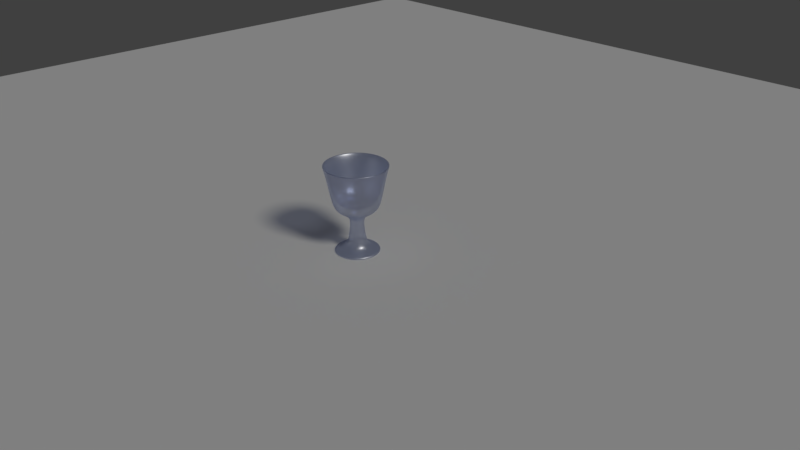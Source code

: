# Source: Goblet.blend  (saved by Blender 2.79.0; exported with 4.5.12 LTS)
import bpy
from mathutils import Matrix  # noqa: F401  (used for matrix-valued properties, if any)

bpy.ops.wm.read_factory_settings(use_empty=True)
scene = bpy.context.scene
scene.name = 'Scene'

# ---- collections
col_collection_1 = bpy.data.collections.new('Collection 1'); scene.collection.children.link(col_collection_1)

# ---- materials (node trees are filled in below, after node groups)
mat_material_003 = bpy.data.materials.new('Material.003')
mat_material_003.alpha_threshold = 0.0
mat_material_003.roughness = 0.5

# ---- material node trees
mat_material_003.use_nodes = True; mat_material_003.node_tree.nodes.clear()
_N = mat_material_003.node_tree.nodes; _L = mat_material_003.node_tree.links
n0 = _N.new('ShaderNodeBsdfAnisotropic'); n0.name = 'Glossy BSDF'; n0.location = (-67, 367)
n0.distribution = 'GGX'
n0.inputs[1].default_value = 0.4082
n1 = _N.new('ShaderNodeMixShader'); n1.name = 'Mix Shader'; n1.location = (171, 253)
n1.inputs[0].default_value = 0.6
n2 = _N.new('ShaderNodeOutputMaterial'); n2.name = 'Material Output'; n2.location = (400, 273)
n3 = _N.new('ShaderNodeBsdfTransparent'); n3.name = 'Transparent BSDF'; n3.location = (-61, 188)
n3.inputs[0].default_value = (0.7572, 0.8142, 1.0, 1.0)
_L.new(n1.outputs[0], n2.inputs[0])
_L.new(n0.outputs[0], n1.inputs[1])
_L.new(n3.outputs[0], n1.inputs[2])
n2.is_active_output = True

# ---- world
world_world = bpy.data.worlds.new('World'); scene.world = world_world
world_world.color = (0.05088, 0.05088, 0.05088)
world_world.use_sun_shadow = False
world_world.sun_shadow_jitter_overblur = 0.0
world_world.cycles.sampling_method = 'MANUAL'

# ---- cameras
cam_camera = bpy.data.cameras.new('Camera')
cam_camera.clip_end = 100.0
cam_camera.lens = 35.0
cam_camera.sensor_width = 32.0
cam_camera.sensor_height = 18.0
cam_camera.ortho_scale = 7.314
cam_camera.dof.focus_distance = 0.0

# ---- lights
light_sun = bpy.data.lights.new('Sun', 'SUN')
light_sun.transmission_factor = 0.0
light_sun.angle = 0.1993
light_sun.energy = 1.0
light_sun.shadow_buffer_clip_start = 0.5
light_sun.shadow_soft_size = 0.1
light_sun.shadow_cascade_max_distance = 1000.0
light_area = bpy.data.lights.new('Area', 'AREA')
light_area.transmission_factor = 0.0
light_area.energy = 0.7854
light_area.shadow_buffer_clip_start = 0.5
light_area.shadow_soft_size = 0.1
light_area.shadow_maximum_resolution = 0.006
light_area.use_absolute_resolution = True
light_area.size = 0.1
light_area.size_y = 0.1
light_area.use_nodes = True; light_area.node_tree.nodes.clear()
_N = light_area.node_tree.nodes; _L = light_area.node_tree.links
n0 = _N.new('ShaderNodeOutputLight'); n0.name = 'Lamp Output'; n0.location = (366, 298)
n1 = _N.new('ShaderNodeMixShader'); n1.name = 'Mix Shader'; n1.location = (198, 290)
n2 = _N.new('ShaderNodeBsdfDiffuse'); n2.name = 'Diffuse BSDF'; n2.location = (4, 343)
n3 = _N.new('ShaderNodeBsdfTransparent'); n3.name = 'Transparent BSDF'; n3.location = (11, 176)
_L.new(n1.outputs[0], n0.inputs[0])
_L.new(n2.outputs[0], n1.inputs[1])
n0.is_active_output = True

# ---- meshes
me_plane = bpy.data.meshes.new('Plane')
me_plane.from_pydata([(-1.0, -1.0, 0.0), (1.0, -1.0, 0.0), (-1.0, 1.0, 0.0), (1.0, 1.0, 0.0)], [], [(0, 1, 3, 2)])
me_plane.use_remesh_preserve_volume = False
me_plane.use_remesh_preserve_attributes = False
me_plane.use_mirror_vertex_groups = False
me_plane.update()
me_untitled = bpy.data.meshes.new('Untitled')
me_untitled.from_pydata([(0.9239, -1.097, -0.3827), (0.7071, -1.097, -0.7071), (0.3827, -1.097, -0.9239), (5.066e-07, -1.097, -1.0), (-0.3827, -1.097, -0.9239), (-0.7071, -1.097, -0.7071), (-0.9239, -1.097, -0.3827), (-1.0, -1.097, -3.576e-07), (-0.9239, -1.097, 0.3827), (-0.7071, -1.097, 0.7071), (-0.3827, -1.097, 0.9239), (-1.49e-07, -1.097, 1.0), (0.3827, -1.097, 0.9239), (0.7071, -1.097, 0.7071), (0.9239, -1.097, 0.3827), (1.0, -1.097, 0.0), (1.248, 0.5134, -0.5169), (0.955, 0.5134, -0.955), (0.5169, 0.5134, -1.248), (6.843e-07, 0.5134, -1.351), (-0.5169, 0.5134, -1.248), (-0.955, 0.5134, -0.955), (-1.248, 0.5134, -0.5169), (-1.351, 0.5134, -4.884e-07), (-1.248, 0.5134, 0.5169), (-0.955, 0.5134, 0.955), (-0.5169, 0.5134, 1.248), (-2.013e-07, 0.5134, 1.351), (0.5169, 0.5134, 1.248), (0.955, 0.5134, 0.955), (1.248, 0.5134, 0.5169), (1.351, 0.5134, -5.365e-09), (1.181, 0.5373, -0.4891), (0.9037, 0.5373, -0.9037), (0.4891, 0.5373, -1.181), (6.463e-07, 0.5373, -1.278), (-0.4891, 0.5373, -1.181), (-0.9037, 0.5373, -0.9037), (-1.181, 0.5373, -0.4891), (-1.278, 0.5373, -4.583e-07), (-1.181, 0.5373, 0.4891), (-0.9037, 0.5373, 0.9037), (-0.4891, 0.5373, 1.181), (-1.928e-07, 0.5373, 1.278), (0.4891, 0.5373, 1.181), (0.9037, 0.5373, 0.9037), (1.181, 0.5373, 0.4891), (1.278, 0.5373, -3.648e-09), (0.856, -1.053, -0.3546), (0.6551, -1.053, -0.6551), (-8.629e-10, -1.284, 4.649e-10), (0.3546, -1.053, -0.856), (4.685e-07, -1.053, -0.9265), (-0.3546, -1.053, -0.856), (-0.6551, -1.053, -0.6551), (-0.856, -1.053, -0.3546), (-0.9265, -1.053, -3.283e-07), (-0.856, -1.053, 0.3546), (-0.6551, -1.053, 0.6551), (-0.3546, -1.053, 0.856), (-1.398e-07, -1.053, 0.9265), (0.3546, -1.053, 0.856), (0.6551, -1.053, 0.6551), (0.856, -1.053, 0.3546), (0.9265, -1.053, 1.328e-09), (0.3448, -1.594, -0.1428), (0.2639, -1.594, -0.2639), (0.1428, -1.594, -0.3448), (1.891e-07, -1.594, -0.3733), (-0.1428, -1.594, -0.3448), (-0.2639, -1.594, -0.2639), (-0.3448, -1.594, -0.1428), (-0.3733, -1.594, -1.148e-07), (-0.3448, -1.594, 0.1428), (-0.2639, -1.594, 0.2639), (-0.1428, -1.594, 0.3448), (-5.562e-08, -1.594, 0.3733), (0.1428, -1.594, 0.3448), (0.2639, -1.594, 0.2639), (0.3448, -1.594, 0.1428), (0.3733, -1.594, 1.868e-08), (0.3229, -2.516, -0.1338), (0.2472, -2.516, -0.2472), (0.1338, -2.516, -0.3229), (1.771e-07, -2.516, -0.3495), (-0.1338, -2.516, -0.3229), (-0.2472, -2.516, -0.2472), (-0.3229, -2.516, -0.1338), (-0.3495, -2.516, -1.075e-07), (-0.3229, -2.516, 0.1338), (-0.2472, -2.516, 0.2472), (-0.1338, -2.516, 0.3229), (-5.209e-08, -2.516, 0.3495), (0.1338, -2.516, 0.3229), (0.2472, -2.516, 0.2472), (0.3229, -2.516, 0.1338), (0.3495, -2.516, 1.749e-08), (0.3638, -2.687, -0.1507), (0.2784, -2.687, -0.2784), (0.1507, -2.687, -0.3638), (1.995e-07, -2.687, -0.3937), (-0.1507, -2.687, -0.3638), (-0.2784, -2.687, -0.2784), (-0.3638, -2.687, -0.1507), (-0.3937, -2.687, -1.246e-07), (-0.3638, -2.687, 0.1507), (-0.2784, -2.687, 0.2784), (-0.1507, -2.687, 0.3638), (-5.867e-08, -2.687, 0.3937), (0.1507, -2.687, 0.3638), (0.2784, -2.687, 0.2784), (0.3638, -2.687, 0.1507), (0.3937, -2.687, 2.318e-07), (0.4305, -2.897, -0.1783), (0.3295, -2.897, -0.3295), (0.1783, -2.897, -0.4305), (2.361e-07, -2.897, -0.466), (-0.1783, -2.897, -0.4305), (-0.3295, -2.897, -0.3295), (-0.4305, -2.897, -0.1783), (-0.466, -2.897, -1.526e-07), (-0.4305, -2.897, 0.1783), (-0.3295, -2.897, 0.3295), (-0.1783, -2.897, 0.4305), (-6.944e-08, -2.897, 0.466), (0.1783, -2.897, 0.4305), (0.3295, -2.897, 0.3295), (0.4305, -2.897, 0.1783), (0.466, -2.897, 7.074e-07), (0.611, -2.997, -0.2531), (0.4676, -2.997, -0.4676), (0.2531, -2.997, -0.611), (3.35e-07, -2.997, -0.6613), (-0.2531, -2.997, -0.611), (-0.4676, -2.997, -0.4676), (-0.611, -2.997, -0.2531), (-0.6613, -2.997, -2.283e-07), (-0.611, -2.997, 0.2531), (-0.4676, -2.997, 0.4676), (-0.2531, -2.997, 0.611), (-9.854e-08, -2.997, 0.6613), (0.2531, -2.997, 0.611), (0.4676, -2.997, 0.4676), (0.611, -2.997, 0.2531), (0.6613, -2.997, 1.17e-06), (0.8449, -3.066, -0.35), (0.6466, -3.066, -0.6466), (0.35, -3.066, -0.8449), (4.633e-07, -3.066, -0.9145), (-0.35, -3.066, -0.8449), (-0.6466, -3.066, -0.6466), (-0.8449, -3.066, -0.35), (-0.9145, -3.066, -3.157e-07), (-0.8449, -3.066, 0.35), (-0.6466, -3.066, 0.6466), (-0.35, -3.066, 0.8449), (-1.363e-07, -3.066, 0.9145), (0.35, -3.066, 0.8449), (0.6466, -3.066, 0.6466), (0.8449, -3.066, 0.35), (0.9145, -3.066, 1.618e-06), (0.8449, -3.191, -0.35), (0.6466, -3.191, -0.6466), (-1.703e-09, -3.191, 6.493e-08), (0.35, -3.191, -0.8449), (4.633e-07, -3.191, -0.9145), (-0.35, -3.191, -0.8449), (-0.6466, -3.191, -0.6466), (-0.8449, -3.191, -0.35), (-0.9145, -3.191, -3.157e-07), (-0.8449, -3.191, 0.35), (-0.6466, -3.191, 0.6466), (-0.35, -3.191, 0.8449), (-1.363e-07, -3.191, 0.9145), (0.35, -3.191, 0.8449), (0.6466, -3.191, 0.6466), (0.8449, -3.191, 0.35), (0.9145, -3.191, 1.618e-06), (1.142, 0.1994, -0.4731), (0.8741, 0.1994, -0.8741), (0.4731, 0.1994, -1.142), (6.263e-07, 0.1994, -1.236), (-0.4731, 0.1994, -1.142), (-0.8741, 0.1994, -0.8741), (-1.142, 0.1994, -0.4731), (-1.236, 0.1994, -4.466e-07), (-1.142, 0.1994, 0.4731), (-0.8741, 0.1994, 0.8741), (-0.4731, 0.1994, 1.142), (-1.842e-07, 0.1994, 1.236), (0.4731, 0.1994, 1.142), (0.8741, 0.1994, 0.8741), (1.142, 0.1994, 0.4731), (1.236, 0.1994, -4.479e-09), (1.058, 0.2042, -0.4383), (0.8099, 0.2042, -0.8099), (0.4383, 0.2042, -1.058), (5.792e-07, 0.2042, -1.145), (-0.4383, 0.2042, -1.058), (-0.8099, 0.2042, -0.8099), (-1.058, 0.2042, -0.4383), (-1.145, 0.2042, -4.103e-07), (-1.058, 0.2042, 0.4383), (-0.8099, 0.2042, 0.8099), (-0.4383, 0.2042, 1.058), (-1.728e-07, 0.2042, 1.145), (0.4383, 0.2042, 1.058), (0.8099, 0.2042, 0.8099), (1.058, 0.2042, 0.4383), (1.145, 0.2042, -2.838e-09), (0.2698, -2.046, -0.1118), (0.292, -2.046, 1.921e-08), (0.2698, -2.046, 0.1118), (0.2065, -2.046, 0.2065), (0.1118, -2.046, 0.2698), (-4.352e-08, -2.046, 0.292), (-0.1118, -2.046, 0.2698), (-0.2065, -2.046, 0.2065), (-0.2698, -2.046, 0.1118), (-0.292, -2.046, -8.523e-08), (-0.2698, -2.046, -0.1118), (-0.2065, -2.046, -0.2065), (-0.1118, -2.046, -0.2698), (1.48e-07, -2.046, -0.292), (0.1118, -2.046, -0.2698), (0.2065, -2.046, -0.2065), (0.2857, -2.234, -0.1184), (0.2187, -2.234, -0.2187), (0.1184, -2.234, -0.2857), (1.567e-07, -2.234, -0.3093), (-0.1184, -2.234, -0.2857), (-0.2187, -2.234, -0.2187), (-0.2857, -2.234, -0.1184), (-0.3093, -2.234, -9.191e-08), (-0.2857, -2.234, 0.1184), (-0.2187, -2.234, 0.2187), (-0.1184, -2.234, 0.2857), (-4.608e-08, -2.234, 0.3093), (0.1184, -2.234, 0.2857), (0.2187, -2.234, 0.2187), (0.2857, -2.234, 0.1184), (0.3093, -2.234, 1.869e-08), (0.2635, -1.812, -0.1092), (0.2852, -1.812, 1.941e-08), (0.2635, -1.812, 0.1092), (0.2017, -1.812, 0.2017), (0.1092, -1.812, 0.2635), (-4.251e-08, -1.812, 0.2852), (-0.1092, -1.812, 0.2635), (-0.2017, -1.812, 0.2017), (-0.2635, -1.812, 0.1092), (-0.2852, -1.812, -8.261e-08), (-0.2635, -1.812, -0.1092), (-0.2017, -1.812, -0.2017), (-0.1092, -1.812, -0.2635), (1.445e-07, -1.812, -0.2852), (0.1092, -1.812, -0.2635), (0.2017, -1.812, -0.2017), (0.7639, -1.346, -0.3164), (0.8269, -1.346, 5.16e-09), (0.7639, -1.346, 0.3164), (0.5847, -1.346, 0.5847), (0.3164, -1.346, 0.7639), (-1.232e-07, -1.346, 0.8269), (-0.3164, -1.346, 0.7639), (-0.5847, -1.346, 0.5847), (-0.7639, -1.346, 0.3164), (-0.8269, -1.346, -2.905e-07), (-0.7639, -1.346, -0.3164), (-0.5847, -1.346, -0.5847), (-0.3164, -1.346, -0.7639), (4.189e-07, -1.346, -0.8269), (0.3164, -1.346, -0.7639), (0.5847, -1.346, -0.5847), (1.228, 0.5606, -0.5085), (0.9396, 0.5606, -0.9396), (0.5085, 0.5606, -1.228), (6.726e-07, 0.5606, -1.329), (-0.5085, 0.5606, -1.228), (-0.9396, 0.5606, -0.9396), (-1.228, 0.5606, -0.5085), (-1.329, 0.5606, -4.786e-07), (-1.228, 0.5606, 0.5085), (-0.9396, 0.5606, 0.9396), (-0.5085, 0.5606, 1.228), (-1.992e-07, 0.5606, 1.329), (0.5085, 0.5606, 1.228), (0.9396, 0.5606, 0.9396), (1.228, 0.5606, 0.5085), (1.329, 0.5606, -4.564e-09), (0.878, -3.128, -0.3637), (0.9503, -3.128, 1.682e-06), (0.878, -3.128, 0.3637), (0.672, -3.128, 0.672), (0.3637, -3.128, 0.878), (-1.416e-07, -3.128, 0.9503), (-0.3637, -3.128, 0.878), (-0.672, -3.128, 0.672), (-0.878, -3.128, 0.3637), (-0.9503, -3.128, -3.281e-07), (-0.878, -3.128, -0.3637), (-0.672, -3.128, -0.672), (-0.3637, -3.128, -0.878), (4.815e-07, -3.128, -0.9503), (0.3637, -3.128, -0.878), (0.672, -3.128, -0.672)], [], [(178, 179, 17, 16), (179, 180, 18, 17), (180, 181, 19, 18), (181, 182, 20, 19), (182, 183, 21, 20), (183, 184, 22, 21), (184, 185, 23, 22), (185, 186, 24, 23), (186, 187, 25, 24), (187, 188, 26, 25), (188, 189, 27, 26), (189, 190, 28, 27), (190, 191, 29, 28), (191, 192, 30, 29), (192, 193, 31, 30), (193, 178, 16, 31), (162, 161, 163), (164, 162, 163), (165, 164, 163), (166, 165, 163), (167, 166, 163), (168, 167, 163), (169, 168, 163), (170, 169, 163), (171, 170, 163), (172, 171, 163), (173, 172, 163), (174, 173, 163), (175, 174, 163), (176, 175, 163), (177, 176, 163), (161, 177, 163), (48, 49, 50), (49, 51, 50), (51, 52, 50), (52, 53, 50), (53, 54, 50), (54, 55, 50), (55, 56, 50), (56, 57, 50), (57, 58, 50), (58, 59, 50), (59, 60, 50), (60, 61, 50), (61, 62, 50), (62, 63, 50), (63, 64, 50), (64, 48, 50), (274, 275, 33, 32), (275, 276, 34, 33), (276, 277, 35, 34), (277, 278, 36, 35), (278, 279, 37, 36), (279, 280, 38, 37), (280, 281, 39, 38), (281, 282, 40, 39), (282, 283, 41, 40), (283, 284, 42, 41), (284, 285, 43, 42), (285, 286, 44, 43), (286, 287, 45, 44), (287, 288, 46, 45), (288, 289, 47, 46), (289, 274, 32, 47), (194, 195, 49, 48), (195, 196, 51, 49), (196, 197, 52, 51), (197, 198, 53, 52), (198, 199, 54, 53), (199, 200, 55, 54), (200, 201, 56, 55), (201, 202, 57, 56), (202, 203, 58, 57), (203, 204, 59, 58), (204, 205, 60, 59), (205, 206, 61, 60), (206, 207, 62, 61), (207, 208, 63, 62), (208, 209, 64, 63), (209, 194, 48, 64), (273, 258, 65, 66), (272, 273, 66, 67), (271, 272, 67, 68), (270, 271, 68, 69), (269, 270, 69, 70), (268, 269, 70, 71), (267, 268, 71, 72), (266, 267, 72, 73), (265, 266, 73, 74), (264, 265, 74, 75), (263, 264, 75, 76), (262, 263, 76, 77), (261, 262, 77, 78), (260, 261, 78, 79), (259, 260, 79, 80), (258, 259, 80, 65), (225, 210, 226, 227), (224, 225, 227, 228), (223, 224, 228, 229), (222, 223, 229, 230), (221, 222, 230, 231), (220, 221, 231, 232), (219, 220, 232, 233), (218, 219, 233, 234), (217, 218, 234, 235), (216, 217, 235, 236), (215, 216, 236, 237), (214, 215, 237, 238), (213, 214, 238, 239), (212, 213, 239, 240), (211, 212, 240, 241), (210, 211, 241, 226), (82, 81, 97, 98), (83, 82, 98, 99), (84, 83, 99, 100), (85, 84, 100, 101), (86, 85, 101, 102), (87, 86, 102, 103), (88, 87, 103, 104), (89, 88, 104, 105), (90, 89, 105, 106), (91, 90, 106, 107), (92, 91, 107, 108), (93, 92, 108, 109), (94, 93, 109, 110), (95, 94, 110, 111), (96, 95, 111, 112), (81, 96, 112, 97), (98, 97, 113, 114), (99, 98, 114, 115), (100, 99, 115, 116), (101, 100, 116, 117), (102, 101, 117, 118), (103, 102, 118, 119), (104, 103, 119, 120), (105, 104, 120, 121), (106, 105, 121, 122), (107, 106, 122, 123), (108, 107, 123, 124), (109, 108, 124, 125), (110, 109, 125, 126), (111, 110, 126, 127), (112, 111, 127, 128), (97, 112, 128, 113), (114, 113, 129, 130), (115, 114, 130, 131), (116, 115, 131, 132), (117, 116, 132, 133), (118, 117, 133, 134), (119, 118, 134, 135), (120, 119, 135, 136), (121, 120, 136, 137), (122, 121, 137, 138), (123, 122, 138, 139), (124, 123, 139, 140), (125, 124, 140, 141), (126, 125, 141, 142), (127, 126, 142, 143), (128, 127, 143, 144), (113, 128, 144, 129), (130, 129, 145, 146), (131, 130, 146, 147), (132, 131, 147, 148), (133, 132, 148, 149), (134, 133, 149, 150), (135, 134, 150, 151), (136, 135, 151, 152), (137, 136, 152, 153), (138, 137, 153, 154), (139, 138, 154, 155), (140, 139, 155, 156), (141, 140, 156, 157), (142, 141, 157, 158), (143, 142, 158, 159), (144, 143, 159, 160), (129, 144, 160, 145), (305, 290, 161, 162), (304, 305, 162, 164), (303, 304, 164, 165), (302, 303, 165, 166), (301, 302, 166, 167), (300, 301, 167, 168), (299, 300, 168, 169), (298, 299, 169, 170), (297, 298, 170, 171), (296, 297, 171, 172), (295, 296, 172, 173), (294, 295, 173, 174), (293, 294, 174, 175), (292, 293, 175, 176), (291, 292, 176, 177), (290, 291, 177, 161), (0, 1, 179, 178), (1, 2, 180, 179), (2, 3, 181, 180), (3, 4, 182, 181), (4, 5, 183, 182), (5, 6, 184, 183), (6, 7, 185, 184), (7, 8, 186, 185), (8, 9, 187, 186), (9, 10, 188, 187), (10, 11, 189, 188), (11, 12, 190, 189), (12, 13, 191, 190), (13, 14, 192, 191), (14, 15, 193, 192), (15, 0, 178, 193), (32, 33, 195, 194), (33, 34, 196, 195), (34, 35, 197, 196), (35, 36, 198, 197), (36, 37, 199, 198), (37, 38, 200, 199), (38, 39, 201, 200), (39, 40, 202, 201), (40, 41, 203, 202), (41, 42, 204, 203), (42, 43, 205, 204), (43, 44, 206, 205), (44, 45, 207, 206), (45, 46, 208, 207), (46, 47, 209, 208), (47, 32, 194, 209), (242, 243, 211, 210), (243, 244, 212, 211), (244, 245, 213, 212), (245, 246, 214, 213), (246, 247, 215, 214), (247, 248, 216, 215), (248, 249, 217, 216), (249, 250, 218, 217), (250, 251, 219, 218), (251, 252, 220, 219), (252, 253, 221, 220), (253, 254, 222, 221), (254, 255, 223, 222), (255, 256, 224, 223), (256, 257, 225, 224), (257, 242, 210, 225), (227, 226, 81, 82), (228, 227, 82, 83), (229, 228, 83, 84), (230, 229, 84, 85), (231, 230, 85, 86), (232, 231, 86, 87), (233, 232, 87, 88), (234, 233, 88, 89), (235, 234, 89, 90), (236, 235, 90, 91), (237, 236, 91, 92), (238, 237, 92, 93), (239, 238, 93, 94), (240, 239, 94, 95), (241, 240, 95, 96), (226, 241, 96, 81), (65, 80, 243, 242), (80, 79, 244, 243), (79, 78, 245, 244), (78, 77, 246, 245), (77, 76, 247, 246), (76, 75, 248, 247), (75, 74, 249, 248), (74, 73, 250, 249), (73, 72, 251, 250), (72, 71, 252, 251), (71, 70, 253, 252), (70, 69, 254, 253), (69, 68, 255, 254), (68, 67, 256, 255), (67, 66, 257, 256), (66, 65, 242, 257), (0, 15, 259, 258), (15, 14, 260, 259), (14, 13, 261, 260), (13, 12, 262, 261), (12, 11, 263, 262), (11, 10, 264, 263), (10, 9, 265, 264), (9, 8, 266, 265), (8, 7, 267, 266), (7, 6, 268, 267), (6, 5, 269, 268), (5, 4, 270, 269), (4, 3, 271, 270), (3, 2, 272, 271), (2, 1, 273, 272), (1, 0, 258, 273), (16, 17, 275, 274), (17, 18, 276, 275), (18, 19, 277, 276), (19, 20, 278, 277), (20, 21, 279, 278), (21, 22, 280, 279), (22, 23, 281, 280), (23, 24, 282, 281), (24, 25, 283, 282), (25, 26, 284, 283), (26, 27, 285, 284), (27, 28, 286, 285), (28, 29, 287, 286), (29, 30, 288, 287), (30, 31, 289, 288), (31, 16, 274, 289), (145, 160, 291, 290), (160, 159, 292, 291), (159, 158, 293, 292), (158, 157, 294, 293), (157, 156, 295, 294), (156, 155, 296, 295), (155, 154, 297, 296), (154, 153, 298, 297), (153, 152, 299, 298), (152, 151, 300, 299), (151, 150, 301, 300), (150, 149, 302, 301), (149, 148, 303, 302), (148, 147, 304, 303), (147, 146, 305, 304), (146, 145, 290, 305)])
me_untitled.polygons.foreach_set('use_smooth', [True] * 320)
_uv = me_untitled.uv_layers.new(name='map1')
_uv.uv.foreach_set('vector', [0.1522, 0.6508, 0.1678, 0.6508, 0.1678, 0.6884, 0.1522, 0.6884, 0.1678, 0.6508, 0.1834, 0.6508, 0.1834, 0.6884, 0.1678, 0.6884, 0.1834, 0.6508, 0.1991, 0.6508, 0.1991, 0.6884, 0.1834, 0.6884, 0.1991, 0.6508, 0.2147, 0.6508, 0.2147, 0.6884, 0.1991, 0.6884, 0.2147, 0.6508, 0.2303, 0.6508, 0.2303, 0.6884, 0.2147, 0.6884, 0.2303, 0.6508, 0.2459, 0.6508, 0.2459, 0.6884, 0.2303, 0.6884, 0.2459, 0.6508, 0.2616, 0.6508, 0.2616, 0.6884, 0.2459, 0.6884, 0.2616, 0.6508, 0.2772, 0.6508, 0.2772, 0.6884, 0.2616, 0.6884, 0.2772, 0.6508, 0.2928, 0.6508, 0.2928, 0.6884, 0.2772, 0.6884, 0.2928, 0.6508, 0.3084, 0.6508, 0.3084, 0.6884, 0.2928, 0.6884, 0.3084, 0.6508, 0.3241, 0.6508, 0.3241, 0.6884, 0.3084, 0.6884, 0.3241, 0.6508, 0.3397, 0.6508, 0.3397, 0.6884, 0.3241, 0.6884, 0.3397, 0.6508, 0.3553, 0.6508, 0.3553, 0.6884, 0.3397, 0.6884, 0.3553, 0.6508, 0.3709, 0.6508, 0.3709, 0.6884, 0.3553, 0.6884, 0.3709, 0.6508, 0.3866, 0.6508, 0.3866, 0.6884, 0.3709, 0.6884, 0.3866, 0.6508, 0.4022, 0.6508, 0.4022, 0.6884, 0.3866, 0.6884, 0.3877, 0.04576, 0.4215, 0.09646, 0.2772, 0.15, 0.337, 0.01189, 0.3877, 0.04576, 0.2772, 0.15, 0.2772, 1.49e-08, 0.337, 0.01189, 0.2772, 0.15, 0.2174, 0.01189, 0.2772, 1.49e-08, 0.2772, 0.15, 0.1667, 0.04576, 0.2174, 0.01189, 0.2772, 0.15, 0.1328, 0.09646, 0.1667, 0.04576, 0.2772, 0.15, 0.1209, 0.1562, 0.1328, 0.09646, 0.2772, 0.15, 0.1328, 0.216, 0.1209, 0.1562, 0.2772, 0.15, 0.1667, 0.2667, 0.1328, 0.216, 0.2772, 0.15, 0.2174, 0.3006, 0.1667, 0.2667, 0.2772, 0.15, 0.2772, 0.3125, 0.2174, 0.3006, 0.2772, 0.15, 0.337, 0.3006, 0.2772, 0.3125, 0.2772, 0.15, 0.3877, 0.2667, 0.337, 0.3006, 0.2772, 0.15, 0.4215, 0.216, 0.3877, 0.2667, 0.2772, 0.15, 0.4334, 0.1562, 0.4215, 0.216, 0.2772, 0.15, 0.4215, 0.09646, 0.4334, 0.1562, 0.2772, 0.15, 0.4215, 0.9035, 0.3877, 0.9542, 0.2772, 0.8375, 0.3877, 0.9542, 0.337, 0.9881, 0.2772, 0.8375, 0.337, 0.9881, 0.2772, 1.0, 0.2772, 0.8375, 0.2772, 1.0, 0.2174, 0.9881, 0.2772, 0.8375, 0.2174, 0.9881, 0.1667, 0.9542, 0.2772, 0.8375, 0.1667, 0.9542, 0.1328, 0.9035, 0.2772, 0.8375, 0.1328, 0.9035, 0.1209, 0.8437, 0.2772, 0.8375, 0.1209, 0.8437, 0.1328, 0.784, 0.2772, 0.8375, 0.1328, 0.784, 0.1667, 0.7333, 0.2772, 0.8375, 0.1667, 0.7333, 0.2174, 0.6994, 0.2772, 0.8375, 0.2174, 0.6994, 0.2772, 0.6875, 0.2772, 0.8375, 0.2772, 0.6875, 0.337, 0.6994, 0.2772, 0.8375, 0.337, 0.6994, 0.3877, 0.7333, 0.2772, 0.8375, 0.3877, 0.7333, 0.4215, 0.784, 0.2772, 0.8375, 0.4215, 0.784, 0.4334, 0.8438, 0.2772, 0.8375, 0.4334, 0.8438, 0.4215, 0.9035, 0.2772, 0.8375, 0.4215, 0.9035, 0.3877, 0.9542, 0.3877, 0.9542, 0.4215, 0.9035, 0.3877, 0.9542, 0.337, 0.9881, 0.337, 0.9881, 0.3877, 0.9542, 0.337, 0.9881, 0.2772, 1.0, 0.2772, 1.0, 0.337, 0.9881, 0.2772, 1.0, 0.2174, 0.9881, 0.2174, 0.9881, 0.2772, 1.0, 0.2174, 0.9881, 0.1667, 0.9542, 0.1667, 0.9542, 0.2174, 0.9881, 0.1667, 0.9542, 0.1328, 0.9035, 0.1328, 0.9035, 0.1667, 0.9542, 0.1328, 0.9035, 0.1209, 0.8437, 0.1209, 0.8437, 0.1328, 0.9035, 0.1209, 0.8437, 0.1328, 0.784, 0.1328, 0.784, 0.1209, 0.8437, 0.1328, 0.784, 0.1667, 0.7333, 0.1667, 0.7333, 0.1328, 0.784, 0.1667, 0.7333, 0.2174, 0.6994, 0.2174, 0.6994, 0.1667, 0.7333, 0.2174, 0.6994, 0.2772, 0.6875, 0.2772, 0.6875, 0.2174, 0.6994, 0.2772, 0.6875, 0.337, 0.6994, 0.337, 0.6994, 0.2772, 0.6875, 0.337, 0.6994, 0.3877, 0.7333, 0.3877, 0.7333, 0.337, 0.6994, 0.3877, 0.7333, 0.4215, 0.784, 0.4215, 0.784, 0.3877, 0.7333, 0.4215, 0.784, 0.4334, 0.8438, 0.4334, 0.8438, 0.4215, 0.784, 0.4334, 0.8438, 0.4215, 0.9035, 0.4215, 0.9035, 0.4334, 0.8438, 0.4215, 0.9035, 0.3877, 0.9542, 0.3877, 0.9542, 0.4215, 0.9035, 0.3877, 0.9542, 0.337, 0.9881, 0.337, 0.9881, 0.3877, 0.9542, 0.337, 0.9881, 0.2772, 1.0, 0.2772, 1.0, 0.337, 0.9881, 0.2772, 1.0, 0.2174, 0.9881, 0.2174, 0.9881, 0.2772, 1.0, 0.2174, 0.9881, 0.1667, 0.9542, 0.1667, 0.9542, 0.2174, 0.9881, 0.1667, 0.9542, 0.1328, 0.9035, 0.1328, 0.9035, 0.1667, 0.9542, 0.1328, 0.9035, 0.1209, 0.8437, 0.1209, 0.8437, 0.1328, 0.9035, 0.1209, 0.8437, 0.1328, 0.784, 0.1328, 0.784, 0.1209, 0.8437, 0.1328, 0.784, 0.1667, 0.7333, 0.1667, 0.7333, 0.1328, 0.784, 0.1667, 0.7333, 0.2174, 0.6994, 0.2174, 0.6994, 0.1667, 0.7333, 0.2174, 0.6994, 0.2772, 0.6875, 0.2772, 0.6875, 0.2174, 0.6994, 0.2772, 0.6875, 0.337, 0.6994, 0.337, 0.6994, 0.2772, 0.6875, 0.337, 0.6994, 0.3877, 0.7333, 0.3877, 0.7333, 0.337, 0.6994, 0.3877, 0.7333, 0.4215, 0.784, 0.4215, 0.784, 0.3877, 0.7333, 0.4215, 0.784, 0.4334, 0.8438, 0.4334, 0.8438, 0.4215, 0.784, 0.4334, 0.8438, 0.4215, 0.9035, 0.4215, 0.9035, 0.4334, 0.8438, 0.3877, 0.04576, 0.4215, 0.09646, 0.4215, 0.09646, 0.3877, 0.04576, 0.337, 0.01189, 0.3877, 0.04576, 0.3877, 0.04576, 0.337, 0.01189, 0.2772, 1.49e-08, 0.337, 0.01189, 0.337, 0.01189, 0.2772, 1.49e-08, 0.2174, 0.01189, 0.2772, 1.49e-08, 0.2772, 1.49e-08, 0.2174, 0.01189, 0.1667, 0.04576, 0.2174, 0.01189, 0.2174, 0.01189, 0.1667, 0.04576, 0.1328, 0.09646, 0.1667, 0.04576, 0.1667, 0.04576, 0.1328, 0.09646, 0.1209, 0.1562, 0.1328, 0.09646, 0.1328, 0.09646, 0.1209, 0.1562, 0.1328, 0.216, 0.1209, 0.1562, 0.1209, 0.1562, 0.1328, 0.216, 0.1667, 0.2667, 0.1328, 0.216, 0.1328, 0.216, 0.1667, 0.2667, 0.2174, 0.3006, 0.1667, 0.2667, 0.1667, 0.2667, 0.2174, 0.3006, 0.2772, 0.3125, 0.2174, 0.3006, 0.2174, 0.3006, 0.2772, 0.3125, 0.337, 0.3006, 0.2772, 0.3125, 0.2772, 0.3125, 0.337, 0.3006, 0.3877, 0.2667, 0.337, 0.3006, 0.337, 0.3006, 0.3877, 0.2667, 0.4215, 0.216, 0.3877, 0.2667, 0.3877, 0.2667, 0.4215, 0.216, 0.4334, 0.1562, 0.4215, 0.216, 0.4215, 0.216, 0.4334, 0.1562, 0.4215, 0.09646, 0.4334, 0.1562, 0.4334, 0.1562, 0.4215, 0.09646, 0.3877, 0.04576, 0.4215, 0.09646, 0.4215, 0.09646, 0.3877, 0.04576, 0.337, 0.01189, 0.3877, 0.04576, 0.3877, 0.04576, 0.337, 0.01189, 0.2772, 1.49e-08, 0.337, 0.01189, 0.337, 0.01189, 0.2772, 1.49e-08, 0.2174, 0.01189, 0.2772, 1.49e-08, 0.2772, 1.49e-08, 0.2174, 0.01189, 0.1667, 0.04576, 0.2174, 0.01189, 0.2174, 0.01189, 0.1667, 0.04576, 0.1328, 0.09646, 0.1667, 0.04576, 0.1667, 0.04576, 0.1328, 0.09646, 0.1209, 0.1562, 0.1328, 0.09646, 0.1328, 0.09646, 0.1209, 0.1562, 0.1328, 0.216, 0.1209, 0.1562, 0.1209, 0.1562, 0.1328, 0.216, 0.1667, 0.2667, 0.1328, 0.216, 0.1328, 0.216, 0.1667, 0.2667, 0.2174, 0.3006, 0.1667, 0.2667, 0.1667, 0.2667, 0.2174, 0.3006, 0.2772, 0.3125, 0.2174, 0.3006, 0.2174, 0.3006, 0.2772, 0.3125, 0.337, 0.3006, 0.2772, 0.3125, 0.2772, 0.3125, 0.337, 0.3006, 0.3877, 0.2667, 0.337, 0.3006, 0.337, 0.3006, 0.3877, 0.2667, 0.4215, 0.216, 0.3877, 0.2667, 0.3877, 0.2667, 0.4215, 0.216, 0.4334, 0.1562, 0.4215, 0.216, 0.4215, 0.216, 0.4334, 0.1562, 0.4215, 0.09646, 0.4334, 0.1562, 0.4334, 0.1562, 0.4215, 0.09646, 0.3877, 0.04576, 0.4215, 0.09646, 0.4215, 0.09646, 0.3877, 0.04576, 0.337, 0.01189, 0.3877, 0.04576, 0.3877, 0.04576, 0.337, 0.01189, 0.2772, 1.49e-08, 0.337, 0.01189, 0.337, 0.01189, 0.2772, 1.49e-08, 0.2174, 0.01189, 0.2772, 1.49e-08, 0.2772, 1.49e-08, 0.2174, 0.01189, 0.1667, 0.04576, 0.2174, 0.01189, 0.2174, 0.01189, 0.1667, 0.04576, 0.1328, 0.09646, 0.1667, 0.04576, 0.1667, 0.04576, 0.1328, 0.09646, 0.1209, 0.1562, 0.1328, 0.09646, 0.1328, 0.09646, 0.1209, 0.1562, 0.1328, 0.216, 0.1209, 0.1562, 0.1209, 0.1562, 0.1328, 0.216, 0.1667, 0.2667, 0.1328, 0.216, 0.1328, 0.216, 0.1667, 0.2667, 0.2174, 0.3006, 0.1667, 0.2667, 0.1667, 0.2667, 0.2174, 0.3006, 0.2772, 0.3125, 0.2174, 0.3006, 0.2174, 0.3006, 0.2772, 0.3125, 0.337, 0.3006, 0.2772, 0.3125, 0.2772, 0.3125, 0.337, 0.3006, 0.3877, 0.2667, 0.337, 0.3006, 0.337, 0.3006, 0.3877, 0.2667, 0.4215, 0.216, 0.3877, 0.2667, 0.3877, 0.2667, 0.4215, 0.216, 0.4334, 0.1562, 0.4215, 0.216, 0.4215, 0.216, 0.4334, 0.1562, 0.4215, 0.09646, 0.4334, 0.1562, 0.4334, 0.1562, 0.4215, 0.09646, 0.3877, 0.04576, 0.4215, 0.09646, 0.4215, 0.09646, 0.3877, 0.04576, 0.337, 0.01189, 0.3877, 0.04576, 0.3877, 0.04576, 0.337, 0.01189, 0.2772, 1.49e-08, 0.337, 0.01189, 0.337, 0.01189, 0.2772, 1.49e-08, 0.2174, 0.01189, 0.2772, 1.49e-08, 0.2772, 1.49e-08, 0.2174, 0.01189, 0.1667, 0.04576, 0.2174, 0.01189, 0.2174, 0.01189, 0.1667, 0.04576, 0.1328, 0.09646, 0.1667, 0.04576, 0.1667, 0.04576, 0.1328, 0.09646, 0.1209, 0.1562, 0.1328, 0.09646, 0.1328, 0.09646, 0.1209, 0.1562, 0.1328, 0.216, 0.1209, 0.1562, 0.1209, 0.1562, 0.1328, 0.216, 0.1667, 0.2667, 0.1328, 0.216, 0.1328, 0.216, 0.1667, 0.2667, 0.2174, 0.3006, 0.1667, 0.2667, 0.1667, 0.2667, 0.2174, 0.3006, 0.2772, 0.3125, 0.2174, 0.3006, 0.2174, 0.3006, 0.2772, 0.3125, 0.337, 0.3006, 0.2772, 0.3125, 0.2772, 0.3125, 0.337, 0.3006, 0.3877, 0.2667, 0.337, 0.3006, 0.337, 0.3006, 0.3877, 0.2667, 0.4215, 0.216, 0.3877, 0.2667, 0.3877, 0.2667, 0.4215, 0.216, 0.4334, 0.1562, 0.4215, 0.216, 0.4215, 0.216, 0.4334, 0.1562, 0.4215, 0.09646, 0.4334, 0.1562, 0.4334, 0.1562, 0.4215, 0.09646, 0.3877, 0.04576, 0.4215, 0.09646, 0.4215, 0.09646, 0.3877, 0.04576, 0.337, 0.01189, 0.3877, 0.04576, 0.3877, 0.04576, 0.337, 0.01189, 0.2772, 1.49e-08, 0.337, 0.01189, 0.337, 0.01189, 0.2772, 1.49e-08, 0.2174, 0.01189, 0.2772, 1.49e-08, 0.2772, 1.49e-08, 0.2174, 0.01189, 0.1667, 0.04576, 0.2174, 0.01189, 0.2174, 0.01189, 0.1667, 0.04576, 0.1328, 0.09646, 0.1667, 0.04576, 0.1667, 0.04576, 0.1328, 0.09646, 0.1209, 0.1562, 0.1328, 0.09646, 0.1328, 0.09646, 0.1209, 0.1562, 0.1328, 0.216, 0.1209, 0.1562, 0.1209, 0.1562, 0.1328, 0.216, 0.1667, 0.2667, 0.1328, 0.216, 0.1328, 0.216, 0.1667, 0.2667, 0.2174, 0.3006, 0.1667, 0.2667, 0.1667, 0.2667, 0.2174, 0.3006, 0.2772, 0.3125, 0.2174, 0.3006, 0.2174, 0.3006, 0.2772, 0.3125, 0.337, 0.3006, 0.2772, 0.3125, 0.2772, 0.3125, 0.337, 0.3006, 0.3877, 0.2667, 0.337, 0.3006, 0.337, 0.3006, 0.3877, 0.2667, 0.4215, 0.216, 0.3877, 0.2667, 0.3877, 0.2667, 0.4215, 0.216, 0.4334, 0.1562, 0.4215, 0.216, 0.4215, 0.216, 0.4334, 0.1562, 0.4215, 0.09646, 0.4334, 0.1562, 0.4334, 0.1562, 0.4215, 0.09646, 0.3877, 0.04576, 0.4215, 0.09646, 0.4215, 0.09646, 0.3877, 0.04576, 0.337, 0.01189, 0.3877, 0.04576, 0.3877, 0.04576, 0.337, 0.01189, 0.2772, 1.49e-08, 0.337, 0.01189, 0.337, 0.01189, 0.2772, 1.49e-08, 0.2174, 0.01189, 0.2772, 1.49e-08, 0.2772, 1.49e-08, 0.2174, 0.01189, 0.1667, 0.04576, 0.2174, 0.01189, 0.2174, 0.01189, 0.1667, 0.04576, 0.1328, 0.09646, 0.1667, 0.04576, 0.1667, 0.04576, 0.1328, 0.09646, 0.1209, 0.1562, 0.1328, 0.09646, 0.1328, 0.09646, 0.1209, 0.1562, 0.1328, 0.216, 0.1209, 0.1562, 0.1209, 0.1562, 0.1328, 0.216, 0.1667, 0.2667, 0.1328, 0.216, 0.1328, 0.216, 0.1667, 0.2667, 0.2174, 0.3006, 0.1667, 0.2667, 0.1667, 0.2667, 0.2174, 0.3006, 0.2772, 0.3125, 0.2174, 0.3006, 0.2174, 0.3006, 0.2772, 0.3125, 0.337, 0.3006, 0.2772, 0.3125, 0.2772, 0.3125, 0.337, 0.3006, 0.3877, 0.2667, 0.337, 0.3006, 0.337, 0.3006, 0.3877, 0.2667, 0.4215, 0.216, 0.3877, 0.2667, 0.3877, 0.2667, 0.4215, 0.216, 0.4334, 0.1562, 0.4215, 0.216, 0.4215, 0.216, 0.4334, 0.1562, 0.4215, 0.09646, 0.4334, 0.1562, 0.4334, 0.1562, 0.4215, 0.09646, 0.3877, 0.04576, 0.4215, 0.09646, 0.4215, 0.09646, 0.3877, 0.04576, 0.337, 0.01189, 0.3877, 0.04576, 0.3877, 0.04576, 0.337, 0.01189, 0.2772, 1.49e-08, 0.337, 0.01189, 0.337, 0.01189, 0.2772, 1.49e-08, 0.2174, 0.01189, 0.2772, 1.49e-08, 0.2772, 1.49e-08, 0.2174, 0.01189, 0.1667, 0.04576, 0.2174, 0.01189, 0.2174, 0.01189, 0.1667, 0.04576, 0.1328, 0.09646, 0.1667, 0.04576, 0.1667, 0.04576, 0.1328, 0.09646, 0.1209, 0.1562, 0.1328, 0.09646, 0.1328, 0.09646, 0.1209, 0.1562, 0.1328, 0.216, 0.1209, 0.1562, 0.1209, 0.1562, 0.1328, 0.216, 0.1667, 0.2667, 0.1328, 0.216, 0.1328, 0.216, 0.1667, 0.2667, 0.2174, 0.3006, 0.1667, 0.2667, 0.1667, 0.2667, 0.2174, 0.3006, 0.2772, 0.3125, 0.2174, 0.3006, 0.2174, 0.3006, 0.2772, 0.3125, 0.337, 0.3006, 0.2772, 0.3125, 0.2772, 0.3125, 0.337, 0.3006, 0.3877, 0.2667, 0.337, 0.3006, 0.337, 0.3006, 0.3877, 0.2667, 0.4215, 0.216, 0.3877, 0.2667, 0.3877, 0.2667, 0.4215, 0.216, 0.4334, 0.1562, 0.4215, 0.216, 0.4215, 0.216, 0.4334, 0.1562, 0.4215, 0.09646, 0.4334, 0.1562, 0.4334, 0.1562, 0.4215, 0.09646, 0.1522, 0.3125, 0.1678, 0.3125, 0.1678, 0.6508, 0.1522, 0.6508, 0.1678, 0.3125, 0.1834, 0.3125, 0.1834, 0.6508, 0.1678, 0.6508, 0.1834, 0.3125, 0.1991, 0.3125, 0.1991, 0.6508, 0.1834, 0.6508, 0.1991, 0.3125, 0.2147, 0.3125, 0.2147, 0.6508, 0.1991, 0.6508, 0.2147, 0.3125, 0.2303, 0.3125, 0.2303, 0.6508, 0.2147, 0.6508, 0.2303, 0.3125, 0.2459, 0.3125, 0.2459, 0.6508, 0.2303, 0.6508, 0.2459, 0.3125, 0.2616, 0.3125, 0.2616, 0.6508, 0.2459, 0.6508, 0.2616, 0.3125, 0.2772, 0.3125, 0.2772, 0.6508, 0.2616, 0.6508, 0.2772, 0.3125, 0.2928, 0.3125, 0.2928, 0.6508, 0.2772, 0.6508, 0.2928, 0.3125, 0.3084, 0.3125, 0.3084, 0.6508, 0.2928, 0.6508, 0.3084, 0.3125, 0.3241, 0.3125, 0.3241, 0.6508, 0.3084, 0.6508, 0.3241, 0.3125, 0.3397, 0.3125, 0.3397, 0.6508, 0.3241, 0.6508, 0.3397, 0.3125, 0.3553, 0.3125, 0.3553, 0.6508, 0.3397, 0.6508, 0.3553, 0.3125, 0.3709, 0.3125, 0.3709, 0.6508, 0.3553, 0.6508, 0.3709, 0.3125, 0.3866, 0.3125, 0.3866, 0.6508, 0.3709, 0.6508, 0.3866, 0.3125, 0.4022, 0.3125, 0.4022, 0.6508, 0.3866, 0.6508, 0.4215, 0.9035, 0.3877, 0.9542, 0.3877, 0.9542, 0.4215, 0.9035, 0.3877, 0.9542, 0.337, 0.9881, 0.337, 0.9881, 0.3877, 0.9542, 0.337, 0.9881, 0.2772, 1.0, 0.2772, 1.0, 0.337, 0.9881, 0.2772, 1.0, 0.2174, 0.9881, 0.2174, 0.9881, 0.2772, 1.0, 0.2174, 0.9881, 0.1667, 0.9542, 0.1667, 0.9542, 0.2174, 0.9881, 0.1667, 0.9542, 0.1328, 0.9035, 0.1328, 0.9035, 0.1667, 0.9542, 0.1328, 0.9035, 0.1209, 0.8437, 0.1209, 0.8437, 0.1328, 0.9035, 0.1209, 0.8437, 0.1328, 0.784, 0.1328, 0.784, 0.1209, 0.8437, 0.1328, 0.784, 0.1667, 0.7333, 0.1667, 0.7333, 0.1328, 0.784, 0.1667, 0.7333, 0.2174, 0.6994, 0.2174, 0.6994, 0.1667, 0.7333, 0.2174, 0.6994, 0.2772, 0.6875, 0.2772, 0.6875, 0.2174, 0.6994, 0.2772, 0.6875, 0.337, 0.6994, 0.337, 0.6994, 0.2772, 0.6875, 0.337, 0.6994, 0.3877, 0.7333, 0.3877, 0.7333, 0.337, 0.6994, 0.3877, 0.7333, 0.4215, 0.784, 0.4215, 0.784, 0.3877, 0.7333, 0.4215, 0.784, 0.4334, 0.8438, 0.4334, 0.8438, 0.4215, 0.784, 0.4334, 0.8438, 0.4215, 0.9035, 0.4215, 0.9035, 0.4334, 0.8438, 0.4215, 0.09646, 0.4334, 0.1562, 0.4334, 0.1562, 0.4215, 0.09646, 0.4334, 0.1562, 0.4215, 0.216, 0.4215, 0.216, 0.4334, 0.1562, 0.4215, 0.216, 0.3877, 0.2667, 0.3877, 0.2667, 0.4215, 0.216, 0.3877, 0.2667, 0.337, 0.3006, 0.337, 0.3006, 0.3877, 0.2667, 0.337, 0.3006, 0.2772, 0.3125, 0.2772, 0.3125, 0.337, 0.3006, 0.2772, 0.3125, 0.2174, 0.3006, 0.2174, 0.3006, 0.2772, 0.3125, 0.2174, 0.3006, 0.1667, 0.2667, 0.1667, 0.2667, 0.2174, 0.3006, 0.1667, 0.2667, 0.1328, 0.216, 0.1328, 0.216, 0.1667, 0.2667, 0.1328, 0.216, 0.1209, 0.1562, 0.1209, 0.1562, 0.1328, 0.216, 0.1209, 0.1562, 0.1328, 0.09646, 0.1328, 0.09646, 0.1209, 0.1562, 0.1328, 0.09646, 0.1667, 0.04576, 0.1667, 0.04576, 0.1328, 0.09646, 0.1667, 0.04576, 0.2174, 0.01189, 0.2174, 0.01189, 0.1667, 0.04576, 0.2174, 0.01189, 0.2772, 1.49e-08, 0.2772, 1.49e-08, 0.2174, 0.01189, 0.2772, 1.49e-08, 0.337, 0.01189, 0.337, 0.01189, 0.2772, 1.49e-08, 0.337, 0.01189, 0.3877, 0.04576, 0.3877, 0.04576, 0.337, 0.01189, 0.3877, 0.04576, 0.4215, 0.09646, 0.4215, 0.09646, 0.3877, 0.04576, 0.3877, 0.04576, 0.4215, 0.09646, 0.4215, 0.09646, 0.3877, 0.04576, 0.337, 0.01189, 0.3877, 0.04576, 0.3877, 0.04576, 0.337, 0.01189, 0.2772, 1.49e-08, 0.337, 0.01189, 0.337, 0.01189, 0.2772, 1.49e-08, 0.2174, 0.01189, 0.2772, 1.49e-08, 0.2772, 1.49e-08, 0.2174, 0.01189, 0.1667, 0.04576, 0.2174, 0.01189, 0.2174, 0.01189, 0.1667, 0.04576, 0.1328, 0.09646, 0.1667, 0.04576, 0.1667, 0.04576, 0.1328, 0.09646, 0.1209, 0.1562, 0.1328, 0.09646, 0.1328, 0.09646, 0.1209, 0.1562, 0.1328, 0.216, 0.1209, 0.1562, 0.1209, 0.1562, 0.1328, 0.216, 0.1667, 0.2667, 0.1328, 0.216, 0.1328, 0.216, 0.1667, 0.2667, 0.2174, 0.3006, 0.1667, 0.2667, 0.1667, 0.2667, 0.2174, 0.3006, 0.2772, 0.3125, 0.2174, 0.3006, 0.2174, 0.3006, 0.2772, 0.3125, 0.337, 0.3006, 0.2772, 0.3125, 0.2772, 0.3125, 0.337, 0.3006, 0.3877, 0.2667, 0.337, 0.3006, 0.337, 0.3006, 0.3877, 0.2667, 0.4215, 0.216, 0.3877, 0.2667, 0.3877, 0.2667, 0.4215, 0.216, 0.4334, 0.1562, 0.4215, 0.216, 0.4215, 0.216, 0.4334, 0.1562, 0.4215, 0.09646, 0.4334, 0.1562, 0.4334, 0.1562, 0.4215, 0.09646, 0.4215, 0.09646, 0.4334, 0.1562, 0.4334, 0.1562, 0.4215, 0.09646, 0.4334, 0.1562, 0.4215, 0.216, 0.4215, 0.216, 0.4334, 0.1562, 0.4215, 0.216, 0.3877, 0.2667, 0.3877, 0.2667, 0.4215, 0.216, 0.3877, 0.2667, 0.337, 0.3006, 0.337, 0.3006, 0.3877, 0.2667, 0.337, 0.3006, 0.2772, 0.3125, 0.2772, 0.3125, 0.337, 0.3006, 0.2772, 0.3125, 0.2174, 0.3006, 0.2174, 0.3006, 0.2772, 0.3125, 0.2174, 0.3006, 0.1667, 0.2667, 0.1667, 0.2667, 0.2174, 0.3006, 0.1667, 0.2667, 0.1328, 0.216, 0.1328, 0.216, 0.1667, 0.2667, 0.1328, 0.216, 0.1209, 0.1562, 0.1209, 0.1562, 0.1328, 0.216, 0.1209, 0.1562, 0.1328, 0.09646, 0.1328, 0.09646, 0.1209, 0.1562, 0.1328, 0.09646, 0.1667, 0.04576, 0.1667, 0.04576, 0.1328, 0.09646, 0.1667, 0.04576, 0.2174, 0.01189, 0.2174, 0.01189, 0.1667, 0.04576, 0.2174, 0.01189, 0.2772, 1.49e-08, 0.2772, 1.49e-08, 0.2174, 0.01189, 0.2772, 1.49e-08, 0.337, 0.01189, 0.337, 0.01189, 0.2772, 1.49e-08, 0.337, 0.01189, 0.3877, 0.04576, 0.3877, 0.04576, 0.337, 0.01189, 0.3877, 0.04576, 0.4215, 0.09646, 0.4215, 0.09646, 0.3877, 0.04576, 0.4215, 0.09646, 0.4334, 0.1562, 0.4334, 0.1562, 0.4215, 0.09646, 0.4334, 0.1562, 0.4215, 0.216, 0.4215, 0.216, 0.4334, 0.1562, 0.4215, 0.216, 0.3877, 0.2667, 0.3877, 0.2667, 0.4215, 0.216, 0.3877, 0.2667, 0.337, 0.3006, 0.337, 0.3006, 0.3877, 0.2667, 0.337, 0.3006, 0.2772, 0.3125, 0.2772, 0.3125, 0.337, 0.3006, 0.2772, 0.3125, 0.2174, 0.3006, 0.2174, 0.3006, 0.2772, 0.3125, 0.2174, 0.3006, 0.1667, 0.2667, 0.1667, 0.2667, 0.2174, 0.3006, 0.1667, 0.2667, 0.1328, 0.216, 0.1328, 0.216, 0.1667, 0.2667, 0.1328, 0.216, 0.1209, 0.1562, 0.1209, 0.1562, 0.1328, 0.216, 0.1209, 0.1562, 0.1328, 0.09646, 0.1328, 0.09646, 0.1209, 0.1562, 0.1328, 0.09646, 0.1667, 0.04576, 0.1667, 0.04576, 0.1328, 0.09646, 0.1667, 0.04576, 0.2174, 0.01189, 0.2174, 0.01189, 0.1667, 0.04576, 0.2174, 0.01189, 0.2772, 1.49e-08, 0.2772, 1.49e-08, 0.2174, 0.01189, 0.2772, 1.49e-08, 0.337, 0.01189, 0.337, 0.01189, 0.2772, 1.49e-08, 0.337, 0.01189, 0.3877, 0.04576, 0.3877, 0.04576, 0.337, 0.01189, 0.3877, 0.04576, 0.4215, 0.09646, 0.4215, 0.09646, 0.3877, 0.04576, 0.4215, 0.9035, 0.3877, 0.9542, 0.3877, 0.9542, 0.4215, 0.9035, 0.3877, 0.9542, 0.337, 0.9881, 0.337, 0.9881, 0.3877, 0.9542, 0.337, 0.9881, 0.2772, 1.0, 0.2772, 1.0, 0.337, 0.9881, 0.2772, 1.0, 0.2174, 0.9881, 0.2174, 0.9881, 0.2772, 1.0, 0.2174, 0.9881, 0.1667, 0.9542, 0.1667, 0.9542, 0.2174, 0.9881, 0.1667, 0.9542, 0.1328, 0.9035, 0.1328, 0.9035, 0.1667, 0.9542, 0.1328, 0.9035, 0.1209, 0.8437, 0.1209, 0.8437, 0.1328, 0.9035, 0.1209, 0.8437, 0.1328, 0.784, 0.1328, 0.784, 0.1209, 0.8437, 0.1328, 0.784, 0.1667, 0.7333, 0.1667, 0.7333, 0.1328, 0.784, 0.1667, 0.7333, 0.2174, 0.6994, 0.2174, 0.6994, 0.1667, 0.7333, 0.2174, 0.6994, 0.2772, 0.6875, 0.2772, 0.6875, 0.2174, 0.6994, 0.2772, 0.6875, 0.337, 0.6994, 0.337, 0.6994, 0.2772, 0.6875, 0.337, 0.6994, 0.3877, 0.7333, 0.3877, 0.7333, 0.337, 0.6994, 0.3877, 0.7333, 0.4215, 0.784, 0.4215, 0.784, 0.3877, 0.7333, 0.4215, 0.784, 0.4334, 0.8438, 0.4334, 0.8438, 0.4215, 0.784, 0.4334, 0.8438, 0.4215, 0.9035, 0.4215, 0.9035, 0.4334, 0.8438, 0.4215, 0.09646, 0.4334, 0.1562, 0.4334, 0.1562, 0.4215, 0.09646, 0.4334, 0.1562, 0.4215, 0.216, 0.4215, 0.216, 0.4334, 0.1562, 0.4215, 0.216, 0.3877, 0.2667, 0.3877, 0.2667, 0.4215, 0.216, 0.3877, 0.2667, 0.337, 0.3006, 0.337, 0.3006, 0.3877, 0.2667, 0.337, 0.3006, 0.2772, 0.3125, 0.2772, 0.3125, 0.337, 0.3006, 0.2772, 0.3125, 0.2174, 0.3006, 0.2174, 0.3006, 0.2772, 0.3125, 0.2174, 0.3006, 0.1667, 0.2667, 0.1667, 0.2667, 0.2174, 0.3006, 0.1667, 0.2667, 0.1328, 0.216, 0.1328, 0.216, 0.1667, 0.2667, 0.1328, 0.216, 0.1209, 0.1562, 0.1209, 0.1562, 0.1328, 0.216, 0.1209, 0.1562, 0.1328, 0.09646, 0.1328, 0.09646, 0.1209, 0.1562, 0.1328, 0.09646, 0.1667, 0.04576, 0.1667, 0.04576, 0.1328, 0.09646, 0.1667, 0.04576, 0.2174, 0.01189, 0.2174, 0.01189, 0.1667, 0.04576, 0.2174, 0.01189, 0.2772, 1.49e-08, 0.2772, 1.49e-08, 0.2174, 0.01189, 0.2772, 1.49e-08, 0.337, 0.01189, 0.337, 0.01189, 0.2772, 1.49e-08, 0.337, 0.01189, 0.3877, 0.04576, 0.3877, 0.04576, 0.337, 0.01189, 0.3877, 0.04576, 0.4215, 0.09646, 0.4215, 0.09646, 0.3877, 0.04576])
me_untitled.materials.append(mat_material_003)
me_untitled.use_remesh_preserve_volume = False
me_untitled.use_remesh_preserve_attributes = False
me_untitled.use_mirror_vertex_groups = False
me_untitled.update()
me_untitled.normals_split_custom_set([tuple(v) for v in zip(*[iter([0.9015, -0.2186, -0.3734, 0.69, -0.2186, -0.69, 0.6853, -0.2462, -0.6853, 0.8954, -0.2462, -0.3709, 0.69, -0.2186, -0.69, 0.3734, -0.2186, -0.9015, 0.3709, -0.2462, -0.8954, 0.6853, -0.2462, -0.6853, 0.3734, -0.2186, -0.9015, 4.331e-07, -0.2186, -0.9758, 8.67e-06, -0.2462, -0.9692, 0.3709, -0.2462, -0.8954, 4.331e-07, -0.2186, -0.9758, -0.3734, -0.2186, -0.9015, -0.3709, -0.2462, -0.8954, 8.67e-06, -0.2462, -0.9692, -0.3734, -0.2186, -0.9015, -0.69, -0.2186, -0.69, -0.6853, -0.2462, -0.6853, -0.3709, -0.2462, -0.8954, -0.69, -0.2186, -0.69, -0.9015, -0.2186, -0.3734, -0.8954, -0.2462, -0.3709, -0.6853, -0.2462, -0.6853, -0.9015, -0.2186, -0.3734, -0.9758, -0.2186, -1.826e-07, -0.9692, -0.2462, -8.414e-06, -0.8954, -0.2462, -0.3709, -0.9758, -0.2186, -1.826e-07, -0.9015, -0.2186, 0.3734, -0.8954, -0.2462, 0.3709, -0.9692, -0.2462, -8.414e-06, -0.9015, -0.2186, 0.3734, -0.69, -0.2186, 0.69, -0.6853, -0.2462, 0.6853, -0.8954, -0.2462, 0.3709, -0.69, -0.2186, 0.69, -0.3734, -0.2186, 0.9015, -0.3709, -0.2462, 0.8954, -0.6853, -0.2462, 0.6853, -0.3734, -0.2186, 0.9015, -8.357e-08, -0.2186, 0.9758, -8.311e-06, -0.2462, 0.9692, -0.3709, -0.2462, 0.8954, -8.357e-08, -0.2186, 0.9758, 0.3734, -0.2186, 0.9015, 0.3709, -0.2462, 0.8954, -8.311e-06, -0.2462, 0.9692, 0.3734, -0.2186, 0.9015, 0.69, -0.2186, 0.69, 0.6853, -0.2462, 0.6853, 0.3709, -0.2462, 0.8954, 0.69, -0.2186, 0.69, 0.9015, -0.2186, 0.3734, 0.8954, -0.2462, 0.3709, 0.6853, -0.2462, 0.6853, 0.9015, -0.2186, 0.3734, 0.9758, -0.2186, 2.147e-07, 0.9692, -0.2462, 8.491e-06, 0.8954, -0.2462, 0.3709, 0.9758, -0.2186, 2.147e-07, 0.9015, -0.2186, -0.3734, 0.8954, -0.2462, -0.3709, 0.9692, -0.2462, 8.491e-06, 0.108, -0.9883, -0.108, 0.1411, -0.9883, -0.05845, 1.018e-14, -1.0, -1.79e-07, 0.05847, -0.9883, -0.1411, 0.108, -0.9883, -0.108, 1.018e-14, -1.0, -1.79e-07, 2.532e-05, -0.9883, -0.1527, 0.05847, -0.9883, -0.1411, 1.018e-14, -1.0, -1.79e-07, -0.05842, -0.9883, -0.1411, 2.532e-05, -0.9883, -0.1527, 1.018e-14, -1.0, -1.79e-07, -0.108, -0.9883, -0.108, -0.05842, -0.9883, -0.1411, 1.018e-14, -1.0, -1.79e-07, -0.1411, -0.9883, -0.05847, -0.108, -0.9883, -0.108, 1.018e-14, -1.0, -1.79e-07, -0.1527, -0.9883, -2.477e-05, -0.1411, -0.9883, -0.05847, 1.018e-14, -1.0, -1.79e-07, -0.1411, -0.9883, 0.05842, -0.1527, -0.9883, -2.477e-05, 1.018e-14, -1.0, -1.79e-07, -0.108, -0.9883, 0.108, -0.1411, -0.9883, 0.05842, 1.018e-14, -1.0, -1.79e-07, -0.05847, -0.9883, 0.1411, -0.108, -0.9883, 0.108, 1.018e-14, -1.0, -1.79e-07, -2.483e-05, -0.9883, 0.1527, -0.05847, -0.9883, 0.1411, 1.018e-14, -1.0, -1.79e-07, 0.05842, -0.9883, 0.1411, -2.483e-05, -0.9883, 0.1527, 1.018e-14, -1.0, -1.79e-07, 0.108, -0.9883, 0.108, 0.05842, -0.9883, 0.1411, 1.018e-14, -1.0, -1.79e-07, 0.1411, -0.9883, 0.05847, 0.108, -0.9883, 0.108, 1.018e-14, -1.0, -1.79e-07, 0.1527, -0.9883, 2.524e-05, 0.1411, -0.9883, 0.05847, 1.018e-14, -1.0, -1.79e-07, 0.1411, -0.9883, -0.05845, 0.1527, -0.9883, 2.524e-05, 1.018e-14, -1.0, -1.79e-07, -0.8496, 0.393, 0.3519, -0.6502, 0.393, 0.6502, -6.305e-09, 1.0, 1.86e-08, -0.6502, 0.393, 0.6502, -0.3519, 0.393, 0.8496, -6.305e-09, 1.0, 1.86e-08, -0.3519, 0.393, 0.8496, -5.181e-07, 0.393, 0.9196, -6.305e-09, 1.0, 1.86e-08, -5.181e-07, 0.393, 0.9196, 0.3519, 0.393, 0.8496, -6.305e-09, 1.0, 1.86e-08, 0.3519, 0.393, 0.8496, 0.6502, 0.393, 0.6502, -6.305e-09, 1.0, 1.86e-08, 0.6502, 0.393, 0.6502, 0.8496, 0.393, 0.3519, -6.305e-09, 1.0, 1.86e-08, 0.8496, 0.393, 0.3519, 0.9196, 0.393, 3.426e-07, -6.305e-09, 1.0, 1.86e-08, 0.9196, 0.393, 3.426e-07, 0.8496, 0.393, -0.3519, -6.305e-09, 1.0, 1.86e-08, 0.8496, 0.393, -0.3519, 0.6502, 0.393, -0.6502, -6.305e-09, 1.0, 1.86e-08, 0.6502, 0.393, -0.6502, 0.3519, 0.393, -0.8496, -6.305e-09, 1.0, 1.86e-08, 0.3519, 0.393, -0.8496, 1.794e-07, 0.393, -0.9196, -6.305e-09, 1.0, 1.86e-08, 1.794e-07, 0.393, -0.9196, -0.3519, 0.393, -0.8496, -6.305e-09, 1.0, 1.86e-08, -0.3519, 0.393, -0.8496, -0.6502, 0.393, -0.6502, -6.305e-09, 1.0, 1.86e-08, -0.6502, 0.393, -0.6502, -0.8496, 0.393, -0.3519, -6.305e-09, 1.0, 1.86e-08, -0.8496, 0.393, -0.3519, -0.9196, 0.393, -7.728e-08, -6.305e-09, 1.0, 1.86e-08, -0.9196, 0.393, -7.728e-08, -0.8496, 0.393, 0.3519, -6.305e-09, 1.0, 1.86e-08, 0.3748, 0.914, -0.1552, 0.2869, 0.914, -0.2869, -0.6217, 0.4765, 0.6216, -0.8122, 0.4765, 0.3365, 0.2869, 0.914, -0.2869, 0.1552, 0.914, -0.3748, -0.3365, 0.4765, 0.8122, -0.6217, 0.4765, 0.6216, 0.1552, 0.914, -0.3748, 2.054e-07, 0.914, -0.4057, -2.719e-05, 0.4765, 0.8791, -0.3365, 0.4765, 0.8122, 2.054e-07, 0.914, -0.4057, -0.1552, 0.914, -0.3748, 0.3364, 0.4765, 0.8122, -2.719e-05, 0.4765, 0.8791, -0.1552, 0.914, -0.3748, -0.2869, 0.914, -0.2869, 0.6216, 0.4765, 0.6217, 0.3364, 0.4765, 0.8122, -0.2869, 0.914, -0.2869, -0.3748, 0.914, -0.1552, 0.8122, 0.4765, 0.3365, 0.6216, 0.4765, 0.6217, -0.3748, 0.914, -0.1552, -0.4057, 0.914, -4.324e-08, 0.8791, 0.4765, 2.704e-05, 0.8122, 0.4765, 0.3365, -0.4057, 0.914, -4.324e-08, -0.3748, 0.914, 0.1552, 0.8122, 0.4765, -0.3364, 0.8791, 0.4765, 2.704e-05, -0.3748, 0.914, 0.1552, -0.2869, 0.914, 0.2869, 0.6217, 0.4765, -0.6216, 0.8122, 0.4765, -0.3364, -0.2869, 0.914, 0.2869, -0.1552, 0.914, 0.3748, 0.3365, 0.4765, -0.8122, 0.6217, 0.4765, -0.6216, -0.1552, 0.914, 0.3748, -2.931e-08, 0.914, 0.4057, 2.674e-05, 0.4765, -0.8791, 0.3365, 0.4765, -0.8122, -2.931e-08, 0.914, 0.4057, 0.1552, 0.914, 0.3748, -0.3364, 0.4765, -0.8122, 2.674e-05, 0.4765, -0.8791, 0.1552, 0.914, 0.3748, 0.2869, 0.914, 0.2869, -0.6216, 0.4765, -0.6217, -0.3364, 0.4765, -0.8122, 0.2869, 0.914, 0.2869, 0.3748, 0.914, 0.1552, -0.8122, 0.4765, -0.3365, -0.6216, 0.4765, -0.6217, 0.3748, 0.914, 0.1552, 0.4057, 0.914, 6.938e-08, -0.8791, 0.4765, -2.686e-05, -0.8122, 0.4765, -0.3365, 0.4057, 0.914, 6.938e-08, 0.3748, 0.914, -0.1552, -0.8122, 0.4765, 0.3365, -0.8791, 0.4765, -2.686e-05, -0.9004, 0.224, 0.373, -0.6891, 0.224, 0.6891, -0.6502, 0.393, 0.6502, -0.8496, 0.393, 0.3519, -0.6891, 0.224, 0.6891, -0.373, 0.224, 0.9004, -0.3519, 0.393, 0.8496, -0.6502, 0.393, 0.6502, -0.373, 0.224, 0.9004, -6.259e-07, 0.224, 0.9746, -5.181e-07, 0.393, 0.9196, -0.3519, 0.393, 0.8496, -6.259e-07, 0.224, 0.9746, 0.373, 0.224, 0.9004, 0.3519, 0.393, 0.8496, -5.181e-07, 0.393, 0.9196, 0.373, 0.224, 0.9004, 0.6891, 0.224, 0.6891, 0.6502, 0.393, 0.6502, 0.3519, 0.393, 0.8496, 0.6891, 0.224, 0.6891, 0.9004, 0.224, 0.373, 0.8496, 0.393, 0.3519, 0.6502, 0.393, 0.6502, 0.9004, 0.224, 0.373, 0.9746, 0.224, 4.513e-07, 0.9196, 0.393, 3.426e-07, 0.8496, 0.393, 0.3519, 0.9746, 0.224, 4.513e-07, 0.9004, 0.224, -0.373, 0.8496, 0.393, -0.3519, 0.9196, 0.393, 3.426e-07, 0.9004, 0.224, -0.373, 0.6891, 0.224, -0.6891, 0.6502, 0.393, -0.6502, 0.8496, 0.393, -0.3519, 0.6891, 0.224, -0.6891, 0.373, 0.224, -0.9004, 0.3519, 0.393, -0.8496, 0.6502, 0.393, -0.6502, 0.373, 0.224, -0.9004, 1.17e-07, 0.224, -0.9746, 1.794e-07, 0.393, -0.9196, 0.3519, 0.393, -0.8496, 1.17e-07, 0.224, -0.9746, -0.373, 0.224, -0.9004, -0.3519, 0.393, -0.8496, 1.794e-07, 0.393, -0.9196, -0.373, 0.224, -0.9004, -0.6891, 0.224, -0.6891, -0.6502, 0.393, -0.6502, -0.3519, 0.393, -0.8496, -0.6891, 0.224, -0.6891, -0.9004, 0.224, -0.373, -0.8496, 0.393, -0.3519, -0.6502, 0.393, -0.6502, -0.9004, 0.224, -0.373, -0.9746, 0.224, -1.973e-07, -0.9196, 0.393, -7.728e-08, -0.8496, 0.393, -0.3519, -0.9746, 0.224, -1.973e-07, -0.9004, 0.224, 0.373, -0.8496, 0.393, 0.3519, -0.9196, 0.393, -7.728e-08, 0.4765, -0.7388, -0.4765, 0.6226, -0.7388, -0.2579, 0.5344, -0.8158, -0.2214, 0.4089, -0.8158, -0.409, 0.2579, -0.7388, -0.6226, 0.4765, -0.7388, -0.4765, 0.4089, -0.8158, -0.409, 0.2213, -0.8158, -0.5344, 1.327e-06, -0.7388, -0.6739, 0.2579, -0.7388, -0.6226, 0.2213, -0.8158, -0.5344, -1.874e-05, -0.8158, -0.5784, -0.2579, -0.7388, -0.6226, 1.327e-06, -0.7388, -0.6739, -1.874e-05, -0.8158, -0.5784, -0.2214, -0.8158, -0.5344, -0.4765, -0.7388, -0.4765, -0.2579, -0.7388, -0.6226, -0.2214, -0.8158, -0.5344, -0.409, -0.8158, -0.409, -0.6226, -0.7388, -0.2579, -0.4765, -0.7388, -0.4765, -0.409, -0.8158, -0.409, -0.5344, -0.8158, -0.2213, -0.6739, -0.7388, -1.134e-06, -0.6226, -0.7388, -0.2579, -0.5344, -0.8158, -0.2213, -0.5784, -0.8158, 1.885e-05, -0.6226, -0.7388, 0.2579, -0.6739, -0.7388, -1.134e-06, -0.5784, -0.8158, 1.885e-05, -0.5344, -0.8158, 0.2213, -0.4765, -0.7388, 0.4765, -0.6226, -0.7388, 0.2579, -0.5344, -0.8158, 0.2213, -0.409, -0.8158, 0.409, -0.2579, -0.7388, 0.6226, -0.4765, -0.7388, 0.4765, -0.409, -0.8158, 0.409, -0.2213, -0.8158, 0.5344, -1.134e-06, -0.7388, 0.6739, -0.2579, -0.7388, 0.6226, -0.2213, -0.8158, 0.5344, -5.658e-05, -0.8158, 0.5784, 0.2579, -0.7388, 0.6226, -1.134e-06, -0.7388, 0.6739, -5.658e-05, -0.8158, 0.5784, 0.2213, -0.8158, 0.5344, 0.4765, -0.7388, 0.4765, 0.2579, -0.7388, 0.6226, 0.2213, -0.8158, 0.5344, 0.409, -0.8158, 0.409, 0.6226, -0.7388, 0.2579, 0.4765, -0.7388, 0.4765, 0.409, -0.8158, 0.409, 0.5344, -0.8158, 0.2213, 0.6739, -0.7388, 1.255e-06, 0.6226, -0.7388, 0.2579, 0.5344, -0.8158, 0.2213, 0.5784, -0.8158, -1.868e-05, 0.6226, -0.7388, -0.2579, 0.6739, -0.7388, 1.255e-06, 0.5784, -0.8158, -1.868e-05, 0.5344, -0.8158, -0.2214, 0.7059, 0.05761, -0.7059, 0.9223, 0.05766, -0.382, 0.9169, 0.123, -0.3798, 0.7017, 0.1231, -0.7017, 0.382, 0.05771, -0.9223, 0.7059, 0.05761, -0.7059, 0.7017, 0.1231, -0.7017, 0.3798, 0.123, -0.9169, 1.813e-07, 0.05771, -0.9983, 0.382, 0.05771, -0.9223, 0.3798, 0.123, -0.9169, 4.095e-07, 0.123, -0.9924, -0.382, 0.05766, -0.9223, 1.813e-07, 0.05771, -0.9983, 4.095e-07, 0.123, -0.9924, -0.3798, 0.123, -0.9169, -0.7059, 0.05766, -0.7059, -0.382, 0.05766, -0.9223, -0.3798, 0.123, -0.9169, -0.7017, 0.123, -0.7017, -0.9223, 0.05761, -0.382, -0.7059, 0.05766, -0.7059, -0.7017, 0.123, -0.7017, -0.9169, 0.123, -0.3798, -0.9983, 0.05766, 1.471e-07, -0.9223, 0.05761, -0.382, -0.9169, 0.123, -0.3798, -0.9924, 0.1231, -1.203e-07, -0.9223, 0.05766, 0.382, -0.9983, 0.05766, 1.471e-07, -0.9924, 0.1231, -1.203e-07, -0.9169, 0.1231, 0.3798, -0.7059, 0.05761, 0.7059, -0.9223, 0.05766, 0.382, -0.9169, 0.1231, 0.3798, -0.7017, 0.1231, 0.7017, -0.382, 0.05771, 0.9223, -0.7059, 0.05761, 0.7059, -0.7017, 0.1231, 0.7017, -0.3798, 0.1231, 0.9169, -2.505e-07, 0.05771, 0.9983, -0.382, 0.05771, 0.9223, -0.3798, 0.1231, 0.9169, -5.294e-08, 0.123, 0.9924, 0.382, 0.05761, 0.9223, -2.505e-07, 0.05771, 0.9983, -5.294e-08, 0.123, 0.9924, 0.3798, 0.1231, 0.9169, 0.7059, 0.05761, 0.7059, 0.382, 0.05761, 0.9223, 0.3798, 0.1231, 0.9169, 0.7017, 0.123, 0.7017, 0.9223, 0.05761, 0.382, 0.7059, 0.05761, 0.7059, 0.7017, 0.123, 0.7017, 0.9169, 0.123, 0.3798, 0.9983, 0.05771, 4.336e-07, 0.9223, 0.05761, 0.382, 0.9169, 0.123, 0.3798, 0.9924, 0.123, 9.643e-08, 0.9223, 0.05766, -0.382, 0.9983, 0.05771, 4.336e-07, 0.9924, 0.123, 9.643e-08, 0.9169, 0.123, -0.3798, 0.6945, 0.1878, -0.6945, 0.9074, 0.1878, -0.3759, 0.8825, 0.296, -0.3655, 0.6754, 0.296, -0.6754, 0.3759, 0.1878, -0.9074, 0.6945, 0.1878, -0.6945, 0.6754, 0.296, -0.6754, 0.3655, 0.296, -0.8825, 1.17e-06, 0.1878, -0.9822, 0.3759, 0.1878, -0.9074, 0.3655, 0.296, -0.8825, 7.732e-07, 0.296, -0.9552, -0.3759, 0.1878, -0.9074, 1.17e-06, 0.1878, -0.9822, 7.732e-07, 0.296, -0.9552, -0.3655, 0.296, -0.8825, -0.6945, 0.1878, -0.6945, -0.3759, 0.1878, -0.9074, -0.3655, 0.296, -0.8825, -0.6754, 0.296, -0.6754, -0.9074, 0.1878, -0.3759, -0.6945, 0.1878, -0.6945, -0.6754, 0.296, -0.6754, -0.8825, 0.296, -0.3655, -0.9822, 0.1878, 9.934e-07, -0.9074, 0.1878, -0.3759, -0.8825, 0.296, -0.3655, -0.9552, 0.296, -2.109e-07, -0.9074, 0.1878, 0.3759, -0.9822, 0.1878, 9.934e-07, -0.9552, 0.296, -2.109e-07, -0.8825, 0.296, 0.3655, -0.6945, 0.1878, 0.6945, -0.9074, 0.1878, 0.3759, -0.8825, 0.296, 0.3655, -0.6754, 0.296, 0.6754, -0.3759, 0.1878, 0.9074, -0.6945, 0.1878, 0.6945, -0.6754, 0.296, 0.6754, -0.3655, 0.296, 0.8825, -6.89e-07, 0.1878, 0.9822, -0.3759, 0.1878, 0.9074, -0.3655, 0.296, 0.8825, -1.416e-08, 0.296, 0.9552, 0.3759, 0.1878, 0.9074, -6.89e-07, 0.1878, 0.9822, -1.416e-08, 0.296, 0.9552, 0.3655, 0.296, 0.8825, 0.6945, 0.1878, 0.6945, 0.3759, 0.1878, 0.9074, 0.3655, 0.296, 0.8825, 0.6754, 0.296, 0.6754, 0.9074, 0.1878, 0.3759, 0.6945, 0.1878, 0.6945, 0.6754, 0.296, 0.6754, 0.8825, 0.296, 0.3655, 0.9822, 0.1878, 8.957e-07, 0.9074, 0.1878, 0.3759, 0.8825, 0.296, 0.3655, 0.9552, 0.296, 5.106e-07, 0.9074, 0.1878, -0.3759, 0.9822, 0.1878, 8.957e-07, 0.9552, 0.296, 5.106e-07, 0.8825, 0.296, -0.3655, 0.6754, 0.296, -0.6754, 0.8825, 0.296, -0.3655, 0.6466, 0.7142, -0.2678, 0.4949, 0.7142, -0.4949, 0.3655, 0.296, -0.8825, 0.6754, 0.296, -0.6754, 0.4949, 0.7142, -0.4949, 0.2678, 0.7142, -0.6466, 7.732e-07, 0.296, -0.9552, 0.3655, 0.296, -0.8825, 0.2678, 0.7142, -0.6466, 8.789e-07, 0.7142, -0.6999, -0.3655, 0.296, -0.8825, 7.732e-07, 0.296, -0.9552, 8.789e-07, 0.7142, -0.6999, -0.2678, 0.7142, -0.6466, -0.6754, 0.296, -0.6754, -0.3655, 0.296, -0.8825, -0.2678, 0.7142, -0.6466, -0.4949, 0.7142, -0.4949, -0.8825, 0.296, -0.3655, -0.6754, 0.296, -0.6754, -0.4949, 0.7142, -0.4949, -0.6466, 0.7142, -0.2678, -0.9552, 0.296, -2.109e-07, -0.8825, 0.296, -0.3655, -0.6466, 0.7142, -0.2678, -0.6999, 0.7142, -2.616e-07, -0.8825, 0.296, 0.3655, -0.9552, 0.296, -2.109e-07, -0.6999, 0.7142, -2.616e-07, -0.6466, 0.7142, 0.2678, -0.6754, 0.296, 0.6754, -0.8825, 0.296, 0.3655, -0.6466, 0.7142, 0.2678, -0.4949, 0.7142, 0.4949, -0.3655, 0.296, 0.8825, -0.6754, 0.296, 0.6754, -0.4949, 0.7142, 0.4949, -0.2678, 0.7142, 0.6466, -1.416e-08, 0.296, 0.9552, -0.3655, 0.296, 0.8825, -0.2678, 0.7142, 0.6466, -7.548e-08, 0.7142, 0.6999, 0.3655, 0.296, 0.8825, -1.416e-08, 0.296, 0.9552, -7.548e-08, 0.7142, 0.6999, 0.2678, 0.7142, 0.6466, 0.6754, 0.296, 0.6754, 0.3655, 0.296, 0.8825, 0.2678, 0.7142, 0.6466, 0.4949, 0.7142, 0.4949, 0.8825, 0.296, 0.3655, 0.6754, 0.296, 0.6754, 0.4949, 0.7142, 0.4949, 0.6466, 0.7142, 0.2678, 0.9552, 0.296, 5.106e-07, 0.8825, 0.296, 0.3655, 0.6466, 0.7142, 0.2678, 0.6999, 0.7142, 5.7e-07, 0.8825, 0.296, -0.3655, 0.9552, 0.296, 5.106e-07, 0.6999, 0.7142, 5.7e-07, 0.6466, 0.7142, -0.2678, 0.4949, 0.7142, -0.4949, 0.6466, 0.7142, -0.2678, 0.3008, 0.9455, -0.1246, 0.2302, 0.9455, -0.2302, 0.2678, 0.7142, -0.6466, 0.4949, 0.7142, -0.4949, 0.2302, 0.9455, -0.2302, 0.1246, 0.9455, -0.3008, 8.789e-07, 0.7142, -0.6999, 0.2678, 0.7142, -0.6466, 0.1246, 0.9455, -0.3008, 4.938e-07, 0.9455, -0.3256, -0.2678, 0.7142, -0.6466, 8.789e-07, 0.7142, -0.6999, 4.938e-07, 0.9455, -0.3256, -0.1246, 0.9455, -0.3008, -0.4949, 0.7142, -0.4949, -0.2678, 0.7142, -0.6466, -0.1246, 0.9455, -0.3008, -0.2302, 0.9455, -0.2302, -0.6466, 0.7142, -0.2678, -0.4949, 0.7142, -0.4949, -0.2302, 0.9455, -0.2302, -0.3008, 0.9455, -0.1246, -0.6999, 0.7142, -2.616e-07, -0.6466, 0.7142, -0.2678, -0.3008, 0.9455, -0.1246, -0.3256, 0.9455, -1.621e-07, -0.6466, 0.7142, 0.2678, -0.6999, 0.7142, -2.616e-07, -0.3256, 0.9455, -1.621e-07, -0.3008, 0.9455, 0.1246, -0.4949, 0.7142, 0.4949, -0.6466, 0.7142, 0.2678, -0.3008, 0.9455, 0.1246, -0.2302, 0.9455, 0.2302, -0.2678, 0.7142, 0.6466, -0.4949, 0.7142, 0.4949, -0.2302, 0.9455, 0.2302, -0.1246, 0.9455, 0.3008, -7.548e-08, 0.7142, 0.6999, -0.2678, 0.7142, 0.6466, -0.1246, 0.9455, 0.3008, 9.472e-10, 0.9455, 0.3256, 0.2678, 0.7142, 0.6466, -7.548e-08, 0.7142, 0.6999, 9.472e-10, 0.9455, 0.3256, 0.1246, 0.9455, 0.3008, 0.4949, 0.7142, 0.4949, 0.2678, 0.7142, 0.6466, 0.1246, 0.9455, 0.3008, 0.2302, 0.9455, 0.2302, 0.6466, 0.7142, 0.2678, 0.4949, 0.7142, 0.4949, 0.2302, 0.9455, 0.2302, 0.3008, 0.9455, 0.1246, 0.6999, 0.7142, 5.7e-07, 0.6466, 0.7142, 0.2678, 0.3008, 0.9455, 0.1246, 0.3256, 0.9455, 3.67e-07, 0.6466, 0.7142, -0.2678, 0.6999, 0.7142, 5.7e-07, 0.3256, 0.9455, 3.67e-07, 0.3008, 0.9455, -0.1246, 0.2302, 0.9455, -0.2302, 0.3008, 0.9455, -0.1246, 0.4262, 0.8872, -0.1765, 0.3262, 0.8872, -0.3262, 0.1246, 0.9455, -0.3008, 0.2302, 0.9455, -0.2302, 0.3262, 0.8872, -0.3262, 0.1766, 0.8872, -0.4262, 4.938e-07, 0.9455, -0.3256, 0.1246, 0.9455, -0.3008, 0.1766, 0.8872, -0.4262, 1.001e-06, 0.8872, -0.4614, -0.1246, 0.9455, -0.3008, 4.938e-07, 0.9455, -0.3256, 1.001e-06, 0.8872, -0.4614, -0.1766, 0.8872, -0.4262, -0.2302, 0.9455, -0.2302, -0.1246, 0.9455, -0.3008, -0.1766, 0.8872, -0.4262, -0.3262, 0.8872, -0.3262, -0.3008, 0.9455, -0.1246, -0.2302, 0.9455, -0.2302, -0.3262, 0.8872, -0.3262, -0.4262, 0.8872, -0.1766, -0.3256, 0.9455, -1.621e-07, -0.3008, 0.9455, -0.1246, -0.4262, 0.8872, -0.1766, -0.4614, 0.8872, -3.545e-07, -0.3008, 0.9455, 0.1246, -0.3256, 0.9455, -1.621e-07, -0.4614, 0.8872, -3.545e-07, -0.4262, 0.8872, 0.1766, -0.2302, 0.9455, 0.2302, -0.3008, 0.9455, 0.1246, -0.4262, 0.8872, 0.1766, -0.3262, 0.8872, 0.3262, -0.1246, 0.9455, 0.3008, -0.2302, 0.9455, 0.2302, -0.3262, 0.8872, 0.3262, -0.1766, 0.8872, 0.4262, 9.472e-10, 0.9455, 0.3256, -0.1246, 0.9455, 0.3008, -0.1766, 0.8872, 0.4262, 2.08e-08, 0.8872, 0.4614, 0.1246, 0.9455, 0.3008, 9.472e-10, 0.9455, 0.3256, 2.08e-08, 0.8872, 0.4614, 0.1766, 0.8872, 0.4262, 0.2302, 0.9455, 0.2302, 0.1246, 0.9455, 0.3008, 0.1766, 0.8872, 0.4262, 0.3262, 0.8872, 0.3262, 0.3008, 0.9455, 0.1246, 0.2302, 0.9455, 0.2302, 0.3262, 0.8872, 0.3262, 0.4262, 0.8872, 0.1766, 0.3256, 0.9455, 3.67e-07, 0.3008, 0.9455, 0.1246, 0.4262, 0.8872, 0.1766, 0.4614, 0.8872, 9.234e-07, 0.3008, 0.9455, -0.1246, 0.3256, 0.9455, 3.67e-07, 0.4614, 0.8872, 9.234e-07, 0.4262, 0.8872, -0.1765, 0.7071, 5.32e-07, -0.7071, 0.9239, 6.03e-07, -0.3827, 0.1411, -0.9883, -0.05845, 0.108, -0.9883, -0.108, 0.3827, -7.094e-08, -0.9239, 0.7071, 5.32e-07, -0.7071, 0.108, -0.9883, -0.108, 0.05847, -0.9883, -0.1411, 1.466e-06, -3.783e-07, -1.0, 0.3827, -7.094e-08, -0.9239, 0.05847, -0.9883, -0.1411, 2.532e-05, -0.9883, -0.1527, -0.3827, 2.956e-07, -0.9239, 1.466e-06, -3.783e-07, -1.0, 2.532e-05, -0.9883, -0.1527, -0.05842, -0.9883, -0.1411, -0.7071, 8.985e-07, -0.7071, -0.3827, 2.956e-07, -0.9239, -0.05842, -0.9883, -0.1411, -0.108, -0.9883, -0.108, -0.9239, 5.32e-07, -0.3827, -0.7071, 8.985e-07, -0.7071, -0.108, -0.9883, -0.108, -0.1411, -0.9883, -0.05847, -1.0, 5.202e-07, -4.315e-07, -0.9239, 5.32e-07, -0.3827, -0.1411, -0.9883, -0.05847, -0.1527, -0.9883, -2.477e-05, -0.9239, 8.394e-07, 0.3827, -1.0, 5.202e-07, -4.315e-07, -0.1527, -0.9883, -2.477e-05, -0.1411, -0.9883, 0.05842, -0.7071, 2.956e-07, 0.7071, -0.9239, 8.394e-07, 0.3827, -0.1411, -0.9883, 0.05842, -0.108, -0.9883, 0.108, -0.3827, 7.685e-07, 0.9239, -0.7071, 2.956e-07, 0.7071, -0.108, -0.9883, 0.108, -0.05847, -0.9883, 0.1411, -1.773e-08, 1.75e-06, 1.0, -0.3827, 7.685e-07, 0.9239, -0.05847, -0.9883, 0.1411, -2.483e-05, -0.9883, 0.1527, 0.3827, 1.36e-06, 0.9239, -1.773e-08, 1.75e-06, 1.0, -2.483e-05, -0.9883, 0.1527, 0.05842, -0.9883, 0.1411, 0.7071, 8.749e-07, 0.7071, 0.3827, 1.36e-06, 0.9239, 0.05842, -0.9883, 0.1411, 0.108, -0.9883, 0.108, 0.9239, 4.966e-07, 0.3827, 0.7071, 8.749e-07, 0.7071, 0.108, -0.9883, 0.108, 0.1411, -0.9883, 0.05847, 1.0, 2.719e-07, 1.838e-06, 0.9239, 4.966e-07, 0.3827, 0.1411, -0.9883, 0.05847, 0.1527, -0.9883, 2.524e-05, 0.9239, 6.03e-07, -0.3827, 1.0, 2.719e-07, 1.838e-06, 0.1527, -0.9883, 2.524e-05, 0.1411, -0.9883, -0.05845, 0.8971, -0.2391, -0.3716, 0.6866, -0.2391, -0.6866, 0.69, -0.2186, -0.69, 0.9015, -0.2186, -0.3734, 0.6866, -0.2391, -0.6866, 0.3716, -0.2391, -0.8971, 0.3734, -0.2186, -0.9015, 0.69, -0.2186, -0.69, 0.3716, -0.2391, -0.8971, 4.514e-07, -0.2391, -0.971, 4.331e-07, -0.2186, -0.9758, 0.3734, -0.2186, -0.9015, 4.514e-07, -0.2391, -0.971, -0.3716, -0.2391, -0.8971, -0.3734, -0.2186, -0.9015, 4.331e-07, -0.2186, -0.9758, -0.3716, -0.2391, -0.8971, -0.6866, -0.2391, -0.6866, -0.69, -0.2186, -0.69, -0.3734, -0.2186, -0.9015, -0.6866, -0.2391, -0.6866, -0.8971, -0.2391, -0.3716, -0.9015, -0.2186, -0.3734, -0.69, -0.2186, -0.69, -0.8971, -0.2391, -0.3716, -0.971, -0.2391, -2.418e-07, -0.9758, -0.2186, -1.826e-07, -0.9015, -0.2186, -0.3734, -0.971, -0.2391, -2.418e-07, -0.8971, -0.2391, 0.3716, -0.9015, -0.2186, 0.3734, -0.9758, -0.2186, -1.826e-07, -0.8971, -0.2391, 0.3716, -0.6866, -0.2391, 0.6866, -0.69, -0.2186, 0.69, -0.9015, -0.2186, 0.3734, -0.6866, -0.2391, 0.6866, -0.3716, -0.2391, 0.8971, -0.3734, -0.2186, 0.9015, -0.69, -0.2186, 0.69, -0.3716, -0.2391, 0.8971, -1.431e-07, -0.2391, 0.971, -8.357e-08, -0.2186, 0.9758, -0.3734, -0.2186, 0.9015, -1.431e-07, -0.2391, 0.971, 0.3716, -0.2391, 0.8971, 0.3734, -0.2186, 0.9015, -8.357e-08, -0.2186, 0.9758, 0.3716, -0.2391, 0.8971, 0.6866, -0.2391, 0.6866, 0.69, -0.2186, 0.69, 0.3734, -0.2186, 0.9015, 0.6866, -0.2391, 0.6866, 0.8971, -0.2391, 0.3716, 0.9015, -0.2186, 0.3734, 0.69, -0.2186, 0.69, 0.8971, -0.2391, 0.3716, 0.971, -0.2391, 2.315e-07, 0.9758, -0.2186, 2.147e-07, 0.9015, -0.2186, 0.3734, 0.971, -0.2391, 2.315e-07, 0.8971, -0.2391, -0.3716, 0.9015, -0.2186, -0.3734, 0.9758, -0.2186, 2.147e-07, -0.8122, 0.4765, 0.3365, -0.6217, 0.4765, 0.6216, -0.6891, 0.224, 0.6891, -0.9004, 0.224, 0.373, -0.6217, 0.4765, 0.6216, -0.3365, 0.4765, 0.8122, -0.373, 0.224, 0.9004, -0.6891, 0.224, 0.6891, -0.3365, 0.4765, 0.8122, -2.719e-05, 0.4765, 0.8791, -6.259e-07, 0.224, 0.9746, -0.373, 0.224, 0.9004, -2.719e-05, 0.4765, 0.8791, 0.3364, 0.4765, 0.8122, 0.373, 0.224, 0.9004, -6.259e-07, 0.224, 0.9746, 0.3364, 0.4765, 0.8122, 0.6216, 0.4765, 0.6217, 0.6891, 0.224, 0.6891, 0.373, 0.224, 0.9004, 0.6216, 0.4765, 0.6217, 0.8122, 0.4765, 0.3365, 0.9004, 0.224, 0.373, 0.6891, 0.224, 0.6891, 0.8122, 0.4765, 0.3365, 0.8791, 0.4765, 2.704e-05, 0.9746, 0.224, 4.513e-07, 0.9004, 0.224, 0.373, 0.8791, 0.4765, 2.704e-05, 0.8122, 0.4765, -0.3364, 0.9004, 0.224, -0.373, 0.9746, 0.224, 4.513e-07, 0.8122, 0.4765, -0.3364, 0.6217, 0.4765, -0.6216, 0.6891, 0.224, -0.6891, 0.9004, 0.224, -0.373, 0.6217, 0.4765, -0.6216, 0.3365, 0.4765, -0.8122, 0.373, 0.224, -0.9004, 0.6891, 0.224, -0.6891, 0.3365, 0.4765, -0.8122, 2.674e-05, 0.4765, -0.8791, 1.17e-07, 0.224, -0.9746, 0.373, 0.224, -0.9004, 2.674e-05, 0.4765, -0.8791, -0.3364, 0.4765, -0.8122, -0.373, 0.224, -0.9004, 1.17e-07, 0.224, -0.9746, -0.3364, 0.4765, -0.8122, -0.6216, 0.4765, -0.6217, -0.6891, 0.224, -0.6891, -0.373, 0.224, -0.9004, -0.6216, 0.4765, -0.6217, -0.8122, 0.4765, -0.3365, -0.9004, 0.224, -0.373, -0.6891, 0.224, -0.6891, -0.8122, 0.4765, -0.3365, -0.8791, 0.4765, -2.686e-05, -0.9746, 0.224, -1.973e-07, -0.9004, 0.224, -0.373, -0.8791, 0.4765, -2.686e-05, -0.8122, 0.4765, 0.3365, -0.9004, 0.224, 0.373, -0.9746, 0.224, -1.973e-07, 0.9062, -0.1945, -0.3754, 0.9809, -0.1945, 1.824e-07, 0.9983, 0.05771, 4.336e-07, 0.9223, 0.05766, -0.382, 0.9809, -0.1945, 1.824e-07, 0.9062, -0.1945, 0.3754, 0.9223, 0.05761, 0.382, 0.9983, 0.05771, 4.336e-07, 0.9062, -0.1945, 0.3754, 0.6936, -0.1945, 0.6936, 0.7059, 0.05761, 0.7059, 0.9223, 0.05761, 0.382, 0.6936, -0.1945, 0.6936, 0.3754, -0.1945, 0.9062, 0.382, 0.05761, 0.9223, 0.7059, 0.05761, 0.7059, 0.3754, -0.1945, 0.9062, -6.245e-08, -0.1945, 0.9809, -2.505e-07, 0.05771, 0.9983, 0.382, 0.05761, 0.9223, -6.245e-08, -0.1945, 0.9809, -0.3754, -0.1945, 0.9062, -0.382, 0.05771, 0.9223, -2.505e-07, 0.05771, 0.9983, -0.3754, -0.1945, 0.9062, -0.6936, -0.1945, 0.6936, -0.7059, 0.05761, 0.7059, -0.382, 0.05771, 0.9223, -0.6936, -0.1945, 0.6936, -0.9062, -0.1945, 0.3754, -0.9223, 0.05766, 0.382, -0.7059, 0.05761, 0.7059, -0.9062, -0.1945, 0.3754, -0.9809, -0.1945, -1.537e-07, -0.9983, 0.05766, 1.471e-07, -0.9223, 0.05766, 0.382, -0.9809, -0.1945, -1.537e-07, -0.9062, -0.1945, -0.3754, -0.9223, 0.05761, -0.382, -0.9983, 0.05766, 1.471e-07, -0.9062, -0.1945, -0.3754, -0.6936, -0.1945, -0.6936, -0.7059, 0.05766, -0.7059, -0.9223, 0.05761, -0.382, -0.6936, -0.1945, -0.6936, -0.3754, -0.1945, -0.9062, -0.382, 0.05766, -0.9223, -0.7059, 0.05766, -0.7059, -0.3754, -0.1945, -0.9062, 4.369e-07, -0.1945, -0.9809, 1.813e-07, 0.05771, -0.9983, -0.382, 0.05766, -0.9223, 4.369e-07, -0.1945, -0.9809, 0.3754, -0.1945, -0.9062, 0.382, 0.05771, -0.9223, 1.813e-07, 0.05771, -0.9983, 0.3754, -0.1945, -0.9062, 0.6936, -0.1945, -0.6936, 0.7059, 0.05761, -0.7059, 0.382, 0.05771, -0.9223, 0.6936, -0.1945, -0.6936, 0.9062, -0.1945, -0.3754, 0.9223, 0.05766, -0.382, 0.7059, 0.05761, -0.7059, 0.7017, 0.1231, -0.7017, 0.9169, 0.123, -0.3798, 0.9074, 0.1878, -0.3759, 0.6945, 0.1878, -0.6945, 0.3798, 0.123, -0.9169, 0.7017, 0.1231, -0.7017, 0.6945, 0.1878, -0.6945, 0.3759, 0.1878, -0.9074, 4.095e-07, 0.123, -0.9924, 0.3798, 0.123, -0.9169, 0.3759, 0.1878, -0.9074, 1.17e-06, 0.1878, -0.9822, -0.3798, 0.123, -0.9169, 4.095e-07, 0.123, -0.9924, 1.17e-06, 0.1878, -0.9822, -0.3759, 0.1878, -0.9074, -0.7017, 0.123, -0.7017, -0.3798, 0.123, -0.9169, -0.3759, 0.1878, -0.9074, -0.6945, 0.1878, -0.6945, -0.9169, 0.123, -0.3798, -0.7017, 0.123, -0.7017, -0.6945, 0.1878, -0.6945, -0.9074, 0.1878, -0.3759, -0.9924, 0.1231, -1.203e-07, -0.9169, 0.123, -0.3798, -0.9074, 0.1878, -0.3759, -0.9822, 0.1878, 9.934e-07, -0.9169, 0.1231, 0.3798, -0.9924, 0.1231, -1.203e-07, -0.9822, 0.1878, 9.934e-07, -0.9074, 0.1878, 0.3759, -0.7017, 0.1231, 0.7017, -0.9169, 0.1231, 0.3798, -0.9074, 0.1878, 0.3759, -0.6945, 0.1878, 0.6945, -0.3798, 0.1231, 0.9169, -0.7017, 0.1231, 0.7017, -0.6945, 0.1878, 0.6945, -0.3759, 0.1878, 0.9074, -5.294e-08, 0.123, 0.9924, -0.3798, 0.1231, 0.9169, -0.3759, 0.1878, 0.9074, -6.89e-07, 0.1878, 0.9822, 0.3798, 0.1231, 0.9169, -5.294e-08, 0.123, 0.9924, -6.89e-07, 0.1878, 0.9822, 0.3759, 0.1878, 0.9074, 0.7017, 0.123, 0.7017, 0.3798, 0.1231, 0.9169, 0.3759, 0.1878, 0.9074, 0.6945, 0.1878, 0.6945, 0.9169, 0.123, 0.3798, 0.7017, 0.123, 0.7017, 0.6945, 0.1878, 0.6945, 0.9074, 0.1878, 0.3759, 0.9924, 0.123, 9.643e-08, 0.9169, 0.123, 0.3798, 0.9074, 0.1878, 0.3759, 0.9822, 0.1878, 8.957e-07, 0.9169, 0.123, -0.3798, 0.9924, 0.123, 9.643e-08, 0.9822, 0.1878, 8.957e-07, 0.9074, 0.1878, -0.3759, 0.5344, -0.8158, -0.2214, 0.5784, -0.8158, -1.868e-05, 0.9809, -0.1945, 1.824e-07, 0.9062, -0.1945, -0.3754, 0.5784, -0.8158, -1.868e-05, 0.5344, -0.8158, 0.2213, 0.9062, -0.1945, 0.3754, 0.9809, -0.1945, 1.824e-07, 0.5344, -0.8158, 0.2213, 0.409, -0.8158, 0.409, 0.6936, -0.1945, 0.6936, 0.9062, -0.1945, 0.3754, 0.409, -0.8158, 0.409, 0.2213, -0.8158, 0.5344, 0.3754, -0.1945, 0.9062, 0.6936, -0.1945, 0.6936, 0.2213, -0.8158, 0.5344, -5.658e-05, -0.8158, 0.5784, -6.245e-08, -0.1945, 0.9809, 0.3754, -0.1945, 0.9062, -5.658e-05, -0.8158, 0.5784, -0.2213, -0.8158, 0.5344, -0.3754, -0.1945, 0.9062, -6.245e-08, -0.1945, 0.9809, -0.2213, -0.8158, 0.5344, -0.409, -0.8158, 0.409, -0.6936, -0.1945, 0.6936, -0.3754, -0.1945, 0.9062, -0.409, -0.8158, 0.409, -0.5344, -0.8158, 0.2213, -0.9062, -0.1945, 0.3754, -0.6936, -0.1945, 0.6936, -0.5344, -0.8158, 0.2213, -0.5784, -0.8158, 1.885e-05, -0.9809, -0.1945, -1.537e-07, -0.9062, -0.1945, 0.3754, -0.5784, -0.8158, 1.885e-05, -0.5344, -0.8158, -0.2213, -0.9062, -0.1945, -0.3754, -0.9809, -0.1945, -1.537e-07, -0.5344, -0.8158, -0.2213, -0.409, -0.8158, -0.409, -0.6936, -0.1945, -0.6936, -0.9062, -0.1945, -0.3754, -0.409, -0.8158, -0.409, -0.2214, -0.8158, -0.5344, -0.3754, -0.1945, -0.9062, -0.6936, -0.1945, -0.6936, -0.2214, -0.8158, -0.5344, -1.874e-05, -0.8158, -0.5784, 4.369e-07, -0.1945, -0.9809, -0.3754, -0.1945, -0.9062, -1.874e-05, -0.8158, -0.5784, 0.2213, -0.8158, -0.5344, 0.3754, -0.1945, -0.9062, 4.369e-07, -0.1945, -0.9809, 0.2213, -0.8158, -0.5344, 0.4089, -0.8158, -0.409, 0.6936, -0.1945, -0.6936, 0.3754, -0.1945, -0.9062, 0.4089, -0.8158, -0.409, 0.5344, -0.8158, -0.2214, 0.9062, -0.1945, -0.3754, 0.6936, -0.1945, -0.6936, 0.8971, -0.2391, -0.3716, 0.971, -0.2391, 2.315e-07, 0.6739, -0.7388, 1.255e-06, 0.6226, -0.7388, -0.2579, 0.971, -0.2391, 2.315e-07, 0.8971, -0.2391, 0.3716, 0.6226, -0.7388, 0.2579, 0.6739, -0.7388, 1.255e-06, 0.8971, -0.2391, 0.3716, 0.6866, -0.2391, 0.6866, 0.4765, -0.7388, 0.4765, 0.6226, -0.7388, 0.2579, 0.6866, -0.2391, 0.6866, 0.3716, -0.2391, 0.8971, 0.2579, -0.7388, 0.6226, 0.4765, -0.7388, 0.4765, 0.3716, -0.2391, 0.8971, -1.431e-07, -0.2391, 0.971, -1.134e-06, -0.7388, 0.6739, 0.2579, -0.7388, 0.6226, -1.431e-07, -0.2391, 0.971, -0.3716, -0.2391, 0.8971, -0.2579, -0.7388, 0.6226, -1.134e-06, -0.7388, 0.6739, -0.3716, -0.2391, 0.8971, -0.6866, -0.2391, 0.6866, -0.4765, -0.7388, 0.4765, -0.2579, -0.7388, 0.6226, -0.6866, -0.2391, 0.6866, -0.8971, -0.2391, 0.3716, -0.6226, -0.7388, 0.2579, -0.4765, -0.7388, 0.4765, -0.8971, -0.2391, 0.3716, -0.971, -0.2391, -2.418e-07, -0.6739, -0.7388, -1.134e-06, -0.6226, -0.7388, 0.2579, -0.971, -0.2391, -2.418e-07, -0.8971, -0.2391, -0.3716, -0.6226, -0.7388, -0.2579, -0.6739, -0.7388, -1.134e-06, -0.8971, -0.2391, -0.3716, -0.6866, -0.2391, -0.6866, -0.4765, -0.7388, -0.4765, -0.6226, -0.7388, -0.2579, -0.6866, -0.2391, -0.6866, -0.3716, -0.2391, -0.8971, -0.2579, -0.7388, -0.6226, -0.4765, -0.7388, -0.4765, -0.3716, -0.2391, -0.8971, 4.514e-07, -0.2391, -0.971, 1.327e-06, -0.7388, -0.6739, -0.2579, -0.7388, -0.6226, 4.514e-07, -0.2391, -0.971, 0.3716, -0.2391, -0.8971, 0.2579, -0.7388, -0.6226, 1.327e-06, -0.7388, -0.6739, 0.3716, -0.2391, -0.8971, 0.6866, -0.2391, -0.6866, 0.4765, -0.7388, -0.4765, 0.2579, -0.7388, -0.6226, 0.6866, -0.2391, -0.6866, 0.8971, -0.2391, -0.3716, 0.6226, -0.7388, -0.2579, 0.4765, -0.7388, -0.4765, 0.8954, -0.2462, -0.3709, 0.6853, -0.2462, -0.6853, 0.2869, 0.914, -0.2869, 0.3748, 0.914, -0.1552, 0.6853, -0.2462, -0.6853, 0.3709, -0.2462, -0.8954, 0.1552, 0.914, -0.3748, 0.2869, 0.914, -0.2869, 0.3709, -0.2462, -0.8954, 8.67e-06, -0.2462, -0.9692, 2.054e-07, 0.914, -0.4057, 0.1552, 0.914, -0.3748, 8.67e-06, -0.2462, -0.9692, -0.3709, -0.2462, -0.8954, -0.1552, 0.914, -0.3748, 2.054e-07, 0.914, -0.4057, -0.3709, -0.2462, -0.8954, -0.6853, -0.2462, -0.6853, -0.2869, 0.914, -0.2869, -0.1552, 0.914, -0.3748, -0.6853, -0.2462, -0.6853, -0.8954, -0.2462, -0.3709, -0.3748, 0.914, -0.1552, -0.2869, 0.914, -0.2869, -0.8954, -0.2462, -0.3709, -0.9692, -0.2462, -8.414e-06, -0.4057, 0.914, -4.324e-08, -0.3748, 0.914, -0.1552, -0.9692, -0.2462, -8.414e-06, -0.8954, -0.2462, 0.3709, -0.3748, 0.914, 0.1552, -0.4057, 0.914, -4.324e-08, -0.8954, -0.2462, 0.3709, -0.6853, -0.2462, 0.6853, -0.2869, 0.914, 0.2869, -0.3748, 0.914, 0.1552, -0.6853, -0.2462, 0.6853, -0.3709, -0.2462, 0.8954, -0.1552, 0.914, 0.3748, -0.2869, 0.914, 0.2869, -0.3709, -0.2462, 0.8954, -8.311e-06, -0.2462, 0.9692, -2.931e-08, 0.914, 0.4057, -0.1552, 0.914, 0.3748, -8.311e-06, -0.2462, 0.9692, 0.3709, -0.2462, 0.8954, 0.1552, 0.914, 0.3748, -2.931e-08, 0.914, 0.4057, 0.3709, -0.2462, 0.8954, 0.6853, -0.2462, 0.6853, 0.2869, 0.914, 0.2869, 0.1552, 0.914, 0.3748, 0.6853, -0.2462, 0.6853, 0.8954, -0.2462, 0.3709, 0.3748, 0.914, 0.1552, 0.2869, 0.914, 0.2869, 0.8954, -0.2462, 0.3709, 0.9692, -0.2462, 8.491e-06, 0.4057, 0.914, 6.938e-08, 0.3748, 0.914, 0.1552, 0.9692, -0.2462, 8.491e-06, 0.8954, -0.2462, -0.3709, 0.3748, 0.914, -0.1552, 0.4057, 0.914, 6.938e-08, 0.4262, 0.8872, -0.1765, 0.4614, 0.8872, 9.234e-07, 1.0, 2.719e-07, 1.838e-06, 0.9239, 6.03e-07, -0.3827, 0.4614, 0.8872, 9.234e-07, 0.4262, 0.8872, 0.1766, 0.9239, 4.966e-07, 0.3827, 1.0, 2.719e-07, 1.838e-06, 0.4262, 0.8872, 0.1766, 0.3262, 0.8872, 0.3262, 0.7071, 8.749e-07, 0.7071, 0.9239, 4.966e-07, 0.3827, 0.3262, 0.8872, 0.3262, 0.1766, 0.8872, 0.4262, 0.3827, 1.36e-06, 0.9239, 0.7071, 8.749e-07, 0.7071, 0.1766, 0.8872, 0.4262, 2.08e-08, 0.8872, 0.4614, -1.773e-08, 1.75e-06, 1.0, 0.3827, 1.36e-06, 0.9239, 2.08e-08, 0.8872, 0.4614, -0.1766, 0.8872, 0.4262, -0.3827, 7.685e-07, 0.9239, -1.773e-08, 1.75e-06, 1.0, -0.1766, 0.8872, 0.4262, -0.3262, 0.8872, 0.3262, -0.7071, 2.956e-07, 0.7071, -0.3827, 7.685e-07, 0.9239, -0.3262, 0.8872, 0.3262, -0.4262, 0.8872, 0.1766, -0.9239, 8.394e-07, 0.3827, -0.7071, 2.956e-07, 0.7071, -0.4262, 0.8872, 0.1766, -0.4614, 0.8872, -3.545e-07, -1.0, 5.202e-07, -4.315e-07, -0.9239, 8.394e-07, 0.3827, -0.4614, 0.8872, -3.545e-07, -0.4262, 0.8872, -0.1766, -0.9239, 5.32e-07, -0.3827, -1.0, 5.202e-07, -4.315e-07, -0.4262, 0.8872, -0.1766, -0.3262, 0.8872, -0.3262, -0.7071, 8.985e-07, -0.7071, -0.9239, 5.32e-07, -0.3827, -0.3262, 0.8872, -0.3262, -0.1766, 0.8872, -0.4262, -0.3827, 2.956e-07, -0.9239, -0.7071, 8.985e-07, -0.7071, -0.1766, 0.8872, -0.4262, 1.001e-06, 0.8872, -0.4614, 1.466e-06, -3.783e-07, -1.0, -0.3827, 2.956e-07, -0.9239, 1.001e-06, 0.8872, -0.4614, 0.1766, 0.8872, -0.4262, 0.3827, -7.094e-08, -0.9239, 1.466e-06, -3.783e-07, -1.0, 0.1766, 0.8872, -0.4262, 0.3262, 0.8872, -0.3262, 0.7071, 5.32e-07, -0.7071, 0.3827, -7.094e-08, -0.9239, 0.3262, 0.8872, -0.3262, 0.4262, 0.8872, -0.1765, 0.9239, 6.03e-07, -0.3827, 0.7071, 5.32e-07, -0.7071])] * 3)])

# ---- objects
ob_sun = bpy.data.objects.new('Sun', light_sun)
ob_area = bpy.data.objects.new('Area', light_area)
ob_plane = bpy.data.objects.new('Plane', me_plane)
ob_pcylinder1 = bpy.data.objects.new('pCylinder1', me_untitled)
ob_camera = bpy.data.objects.new('Camera', cam_camera)

# ---- transforms, parenting, visibility, modifiers, constraints
ob_sun.location = (2.503, 0.01932, 2.578)
ob_sun.rotation_euler = (0.0, 0.8274, 0.0)
ob_sun.lineart.crease_threshold = 0.0
ob_area.location = (0.02854, 0.01932, 1.509)
ob_area.scale = (-6.882, -6.882, -6.882)
ob_area.lineart.crease_threshold = 0.0
ob_plane.location = (-0.04252, 0.02994, 0.001843)
ob_plane.scale = (5.5, 5.5, 5.5)
ob_plane.lineart.crease_threshold = 0.0
ob_pcylinder1.location = (-0.03533, 0.03807, 0.5126)
ob_pcylinder1.rotation_euler = (1.571, -0.0, 0.0)
ob_pcylinder1.scale = (0.1617, 0.1617, 0.1617)
ob_pcylinder1.color = (0.8, 0.8, 0.8, 1.0)
ob_pcylinder1.lineart.crease_threshold = 0.0
_m = ob_pcylinder1.modifiers.new('Subsurf', 'SUBSURF')
_m.uv_smooth = 'PRESERVE_CORNERS'
_m.quality = 2
_m.levels = 2
_m.show_only_control_edges = False
ob_camera.location = (3.847, -3.241, 2.707)
ob_camera.rotation_euler = (1.109, 4.011e-09, 0.8149)
ob_camera.lock_rotations_4d = False
ob_camera.empty_display_type = 'ARROWS'
ob_camera.color = (0.0, 0.0, 0.0, 0.0)
ob_camera.display_type = 'WIRE'
ob_camera.lineart.crease_threshold = 0.0

# ---- collection membership
col_collection_1.objects.link(ob_sun)
col_collection_1.objects.link(ob_area)
col_collection_1.objects.link(ob_plane)
col_collection_1.objects.link(ob_pcylinder1)
col_collection_1.objects.link(ob_camera)

# ---- scene / render settings (as saved in the file)
scene.camera = ob_camera
scene.frame_start = 1; scene.frame_end = 250; scene.frame_set(2)
scene.render.engine = 'CYCLES'
scene.render.resolution_percentage = 50
scene.render.dither_intensity = 0.0
scene.cycles.use_denoising = False
scene.cycles.samples = 128
scene.cycles.sampling_pattern = 'TABULATED_SOBOL'
scene.cycles.use_adaptive_sampling = False
scene.cycles.use_light_tree = False
scene.cycles.blur_glossy = 0.0
scene.cycles.sample_clamp_indirect = 0.0
scene.view_settings.view_transform = 'Standard'
bpy.context.view_layer.update()
